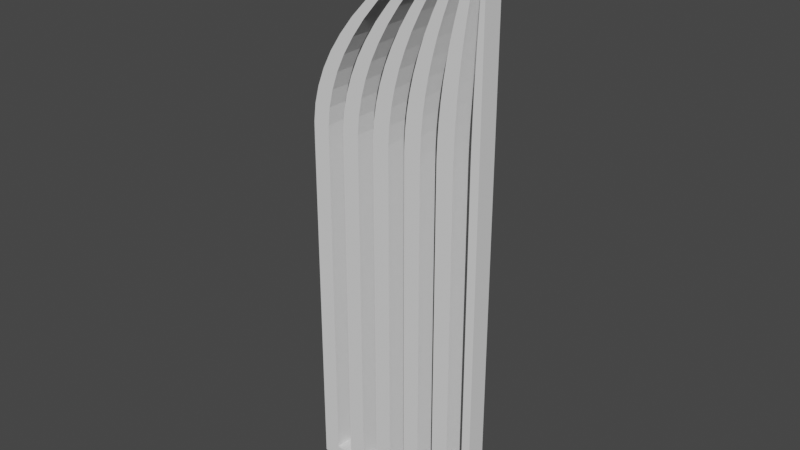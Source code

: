 # Source: gate_half.blend  (saved by Blender 3.3.6; exported with 4.5.12 LTS)
import bpy
from mathutils import Matrix  # noqa: F401  (used for matrix-valued properties, if any)

bpy.ops.wm.read_factory_settings(use_empty=True)
scene = bpy.context.scene
scene.name = 'Scene'

# ---- collections
col_collection = bpy.data.collections.new('Collection'); scene.collection.children.link(col_collection)

# ---- world
world_world = bpy.data.worlds.new('World'); scene.world = world_world
world_world.use_nodes = True; world_world.node_tree.nodes.clear()
_N = world_world.node_tree.nodes; _L = world_world.node_tree.links
n0 = _N.new('ShaderNodeOutputWorld'); n0.name = 'World Output'; n0.location = (300, 300)
n1 = _N.new('ShaderNodeBackground'); n1.name = 'Background'; n1.location = (10, 300)
n1.inputs[0].default_value = (0.05088, 0.05088, 0.05088, 1.0)
_L.new(n1.outputs[0], n0.inputs[0])
n0.is_active_output = True
world_world.color = (0.05088, 0.05088, 0.05088)
world_world.use_sun_shadow = False
world_world.sun_shadow_jitter_overblur = 0.0

# ---- meshes
me_cube_002 = bpy.data.meshes.new('Cube.002')
me_cube_002.from_pydata([(0.001568, -0.03558, -0.001528), (0.6314, -0.03558, 1.998), (0.001568, 0.03558, -0.001528), (0.6323, 0.03558, 1.998), (0.001569, -0.03558, 0.6651), (0.009516, -0.03558, 1.332), (0.009516, 0.03558, 1.332), (0.001569, 0.03558, 0.6651), (0.02497, -0.03558, 1.392), (0.04857, -0.03558, 1.453), (0.08032, -0.03558, 1.514), (0.1202, -0.03558, 1.574), (0.1683, -0.03558, 1.635), (0.2245, -0.03558, 1.695), (0.2888, -0.03558, 1.756), (0.3613, -0.03558, 1.817), (0.4419, -0.03558, 1.877), (0.5307, -0.03558, 1.938), (0.5307, 0.03558, 1.938), (0.4419, 0.03558, 1.877), (0.3613, 0.03558, 1.817), (0.2888, 0.03558, 1.756), (0.2245, 0.03558, 1.695), (0.1683, 0.03558, 1.635), (0.1202, 0.03558, 1.574), (0.08032, 0.03558, 1.514), (0.04857, 0.03558, 1.453), (0.02497, 0.03558, 1.392), (0.001569, -0.03558, 0.7257), (0.001569, -0.03558, 0.7864), (0.001569, -0.03558, 0.847), (0.001569, -0.03558, 0.9076), (0.001569, -0.03558, 0.9682), (0.001569, -0.03558, 1.029), (0.001569, -0.03558, 1.089), (0.001569, -0.03558, 1.15), (0.001569, -0.03558, 1.211), (0.00221, -0.03558, 1.271), (0.00221, 0.03558, 1.271), (0.001569, 0.03558, 1.211), (0.001569, 0.03558, 1.15), (0.001569, 0.03558, 1.089), (0.001569, 0.03558, 1.029), (0.001569, 0.03558, 0.9682), (0.001569, 0.03558, 0.9076), (0.001569, 0.03558, 0.847), (0.001569, 0.03558, 0.7864), (0.001569, 0.03558, 0.7257), (0.602, 0.03558, -0.001528), (0.5419, 0.03558, -0.001528), (0.4819, 0.03558, -0.001528), (0.4218, 0.03558, -0.001528), (0.3618, 0.03558, -0.001528), (0.3018, 0.03558, -0.001528), (0.2417, 0.03558, -0.001528), (0.1817, 0.03558, -0.001528), (0.1817, -0.03558, -0.001528), (0.2417, -0.03558, -0.001528), (0.3018, -0.03558, -0.001528), (0.3618, -0.03558, -0.001528), (0.4218, -0.03558, -0.001528), (0.4819, -0.03558, -0.001528), (0.5419, -0.03558, -0.001528), (0.602, -0.03558, -0.001528), (0.602, -0.03558, 0.6651), (0.5419, -0.03558, 0.6651), (0.4819, -0.03558, 0.6651), (0.4218, -0.03558, 0.6651), (0.3618, -0.03558, 0.6651), (0.3018, -0.03558, 0.6651), (0.2417, -0.03558, 0.6651), (0.1817, -0.03558, 0.6651), (0.1216, -0.03558, 0.6651), (0.06161, -0.03558, 0.6651), (0.6023, -0.03558, 1.332), (0.5431, -0.03558, 1.332), (0.4838, -0.03558, 1.332), (0.4245, -0.03558, 1.332), (0.3652, -0.03558, 1.332), (0.3059, -0.03558, 1.332), (0.2466, -0.03558, 1.332), (0.1874, -0.03558, 1.332), (0.1281, -0.03558, 1.332), (0.0688, -0.03558, 1.332), (0.06161, 0.03558, 0.6651), (0.1216, 0.03558, 0.6651), (0.1817, 0.03558, 0.6651), (0.2417, 0.03558, 0.6651), (0.3018, 0.03558, 0.6651), (0.3618, 0.03558, 0.6651), (0.4218, 0.03558, 0.6651), (0.4819, 0.03558, 0.6651), (0.5419, 0.03558, 0.6651), (0.602, 0.03558, 0.6651), (0.0688, 0.03558, 1.332), (0.1281, 0.03558, 1.332), (0.1874, 0.03558, 1.332), (0.2466, 0.03558, 1.332), (0.3059, 0.03558, 1.332), (0.3652, 0.03558, 1.332), (0.4245, 0.03558, 1.332), (0.4838, 0.03558, 1.332), (0.5431, 0.03558, 1.332), (0.6023, 0.03558, 1.332), (0.6031, -0.03558, 1.392), (0.5453, -0.03558, 1.392), (0.4875, -0.03558, 1.392), (0.4296, -0.03558, 1.392), (0.3718, -0.03558, 1.392), (0.314, -0.03558, 1.392), (0.2562, -0.03558, 1.392), (0.1984, -0.03558, 1.392), (0.1406, -0.03558, 1.392), (0.08278, -0.03558, 1.392), (0.6042, -0.03558, 1.453), (0.5486, -0.03558, 1.453), (0.4931, -0.03558, 1.453), (0.4375, -0.03558, 1.453), (0.3819, -0.03558, 1.453), (0.3264, -0.03558, 1.453), (0.2708, -0.03558, 1.453), (0.2153, -0.03558, 1.453), (0.1597, -0.03558, 1.453), (0.1041, -0.03558, 1.453), (0.6057, -0.03558, 1.514), (0.5532, -0.03558, 1.514), (0.5006, -0.03558, 1.514), (0.4481, -0.03558, 1.514), (0.3956, -0.03558, 1.514), (0.343, -0.03558, 1.514), (0.2905, -0.03558, 1.514), (0.2379, -0.03558, 1.514), (0.1854, -0.03558, 1.514), (0.1329, -0.03558, 1.514), (0.6076, -0.03558, 1.574), (0.5589, -0.03558, 1.574), (0.5101, -0.03558, 1.574), (0.4614, -0.03558, 1.574), (0.4127, -0.03558, 1.574), (0.3639, -0.03558, 1.574), (0.3152, -0.03558, 1.574), (0.2664, -0.03558, 1.574), (0.2177, -0.03558, 1.574), (0.169, -0.03558, 1.574), (0.6099, -0.03558, 1.635), (0.5657, -0.03558, 1.635), (0.5216, -0.03558, 1.635), (0.4774, -0.03558, 1.635), (0.4332, -0.03558, 1.635), (0.3891, -0.03558, 1.635), (0.3449, -0.03558, 1.635), (0.3008, -0.03558, 1.635), (0.2566, -0.03558, 1.635), (0.2124, -0.03558, 1.635), (0.6126, -0.03558, 1.695), (0.5738, -0.03558, 1.695), (0.5349, -0.03558, 1.695), (0.4961, -0.03558, 1.695), (0.4573, -0.03558, 1.695), (0.4185, -0.03558, 1.695), (0.3797, -0.03558, 1.695), (0.3409, -0.03558, 1.695), (0.3021, -0.03558, 1.695), (0.2633, -0.03558, 1.695), (0.6156, -0.03558, 1.756), (0.583, -0.03558, 1.756), (0.5503, -0.03558, 1.756), (0.5176, -0.03558, 1.756), (0.4849, -0.03558, 1.756), (0.4522, -0.03558, 1.756), (0.4195, -0.03558, 1.756), (0.3868, -0.03558, 1.756), (0.3542, -0.03558, 1.756), (0.3215, -0.03558, 1.756), (0.6191, -0.03558, 1.817), (0.5933, -0.03558, 1.817), (0.5675, -0.03558, 1.817), (0.5417, -0.03558, 1.817), (0.516, -0.03558, 1.817), (0.4902, -0.03558, 1.817), (0.4644, -0.03558, 1.817), (0.4386, -0.03558, 1.817), (0.4128, -0.03558, 1.817), (0.3871, -0.03558, 1.817), (0.6229, -0.03558, 1.877), (0.6048, -0.03558, 1.877), (0.5867, -0.03558, 1.877), (0.5686, -0.03558, 1.877), (0.5505, -0.03558, 1.877), (0.5324, -0.03558, 1.877), (0.5143, -0.03558, 1.877), (0.4962, -0.03558, 1.877), (0.4781, -0.03558, 1.877), (0.46, -0.03558, 1.877), (0.6272, -0.03558, 1.938), (0.6175, -0.03558, 1.938), (0.6079, -0.03558, 1.938), (0.5982, -0.03558, 1.938), (0.5886, -0.03558, 1.938), (0.5789, -0.03558, 1.938), (0.5693, -0.03558, 1.938), (0.5596, -0.03558, 1.938), (0.55, -0.03558, 1.938), (0.5403, -0.03558, 1.938), (0.08278, 0.03558, 1.392), (0.1406, 0.03558, 1.392), (0.1984, 0.03558, 1.392), (0.2562, 0.03558, 1.392), (0.314, 0.03558, 1.392), (0.3718, 0.03558, 1.392), (0.4296, 0.03558, 1.392), (0.4875, 0.03558, 1.392), (0.5453, 0.03558, 1.392), (0.6031, 0.03558, 1.392), (0.1041, 0.03558, 1.453), (0.1597, 0.03558, 1.453), (0.2153, 0.03558, 1.453), (0.2708, 0.03558, 1.453), (0.3264, 0.03558, 1.453), (0.3819, 0.03558, 1.453), (0.4375, 0.03558, 1.453), (0.4931, 0.03558, 1.453), (0.5486, 0.03558, 1.453), (0.6042, 0.03558, 1.453), (0.1329, 0.03558, 1.514), (0.1854, 0.03558, 1.514), (0.2379, 0.03558, 1.514), (0.2905, 0.03558, 1.514), (0.343, 0.03558, 1.514), (0.3956, 0.03558, 1.514), (0.4481, 0.03558, 1.514), (0.5006, 0.03558, 1.514), (0.5532, 0.03558, 1.514), (0.6057, 0.03558, 1.514), (0.169, 0.03558, 1.574), (0.2177, 0.03558, 1.574), (0.2664, 0.03558, 1.574), (0.3152, 0.03558, 1.574), (0.3639, 0.03558, 1.574), (0.4127, 0.03558, 1.574), (0.4614, 0.03558, 1.574), (0.5101, 0.03558, 1.574), (0.5589, 0.03558, 1.574), (0.6076, 0.03558, 1.574), (0.2124, 0.03558, 1.635), (0.2566, 0.03558, 1.635), (0.3008, 0.03558, 1.635), (0.3449, 0.03558, 1.635), (0.3891, 0.03558, 1.635), (0.4332, 0.03558, 1.635), (0.4774, 0.03558, 1.635), (0.5216, 0.03558, 1.635), (0.5657, 0.03558, 1.635), (0.6099, 0.03558, 1.635), (0.2633, 0.03558, 1.695), (0.3021, 0.03558, 1.695), (0.3409, 0.03558, 1.695), (0.3797, 0.03558, 1.695), (0.4185, 0.03558, 1.695), (0.4573, 0.03558, 1.695), (0.4961, 0.03558, 1.695), (0.5349, 0.03558, 1.695), (0.5738, 0.03558, 1.695), (0.6126, 0.03558, 1.695), (0.3215, 0.03558, 1.756), (0.3542, 0.03558, 1.756), (0.3868, 0.03558, 1.756), (0.4195, 0.03558, 1.756), (0.4522, 0.03558, 1.756), (0.4849, 0.03558, 1.756), (0.5176, 0.03558, 1.756), (0.5503, 0.03558, 1.756), (0.583, 0.03558, 1.756), (0.6156, 0.03558, 1.756), (0.3871, 0.03558, 1.817), (0.4128, 0.03558, 1.817), (0.4386, 0.03558, 1.817), (0.4644, 0.03558, 1.817), (0.4902, 0.03558, 1.817), (0.516, 0.03558, 1.817), (0.5417, 0.03558, 1.817), (0.5675, 0.03558, 1.817), (0.5933, 0.03558, 1.817), (0.6191, 0.03558, 1.817), (0.46, 0.03558, 1.877), (0.4781, 0.03558, 1.877), (0.4962, 0.03558, 1.877), (0.5143, 0.03558, 1.877), (0.5324, 0.03558, 1.877), (0.5505, 0.03558, 1.877), (0.5686, 0.03558, 1.877), (0.5867, 0.03558, 1.877), (0.6048, 0.03558, 1.877), (0.6229, 0.03558, 1.877), (0.5403, 0.03558, 1.938), (0.55, 0.03558, 1.938), (0.5596, 0.03558, 1.938), (0.5693, 0.03558, 1.938), (0.5789, 0.03558, 1.938), (0.5886, 0.03558, 1.938), (0.5982, 0.03558, 1.938), (0.6079, 0.03558, 1.938), (0.6175, 0.03558, 1.938), (0.6272, 0.03558, 1.938), (0.06161, 0.03558, 0.7257), (0.1216, 0.03558, 0.7257), (0.1817, 0.03558, 0.7257), (0.2417, 0.03558, 0.7257), (0.3018, 0.03558, 0.7257), (0.3618, 0.03558, 0.7257), (0.4218, 0.03558, 0.7257), (0.4819, 0.03558, 0.7257), (0.5419, 0.03558, 0.7257), (0.602, 0.03558, 0.7257), (0.06161, 0.03558, 0.7864), (0.1216, 0.03558, 0.7864), (0.1817, 0.03558, 0.7864), (0.2417, 0.03558, 0.7864), (0.3018, 0.03558, 0.7864), (0.3618, 0.03558, 0.7864), (0.4218, 0.03558, 0.7864), (0.4819, 0.03558, 0.7864), (0.5419, 0.03558, 0.7864), (0.602, 0.03558, 0.7864), (0.06161, 0.03558, 0.847), (0.1216, 0.03558, 0.847), (0.1817, 0.03558, 0.847), (0.2417, 0.03558, 0.847), (0.3018, 0.03558, 0.847), (0.3618, 0.03558, 0.847), (0.4218, 0.03558, 0.847), (0.4819, 0.03558, 0.847), (0.5419, 0.03558, 0.847), (0.602, 0.03558, 0.847), (0.06161, 0.03558, 0.9076), (0.1216, 0.03558, 0.9076), (0.1817, 0.03558, 0.9076), (0.2417, 0.03558, 0.9076), (0.3018, 0.03558, 0.9076), (0.3618, 0.03558, 0.9076), (0.4218, 0.03558, 0.9076), (0.4819, 0.03558, 0.9076), (0.5419, 0.03558, 0.9076), (0.602, 0.03558, 0.9076), (0.06161, 0.03558, 0.9682), (0.1216, 0.03558, 0.9682), (0.1817, 0.03558, 0.9682), (0.2417, 0.03558, 0.9682), (0.3018, 0.03558, 0.9682), (0.3618, 0.03558, 0.9682), (0.4218, 0.03558, 0.9682), (0.4819, 0.03558, 0.9682), (0.5419, 0.03558, 0.9682), (0.602, 0.03558, 0.9682), (0.06161, 0.03558, 1.029), (0.1216, 0.03558, 1.029), (0.1817, 0.03558, 1.029), (0.2417, 0.03558, 1.029), (0.3018, 0.03558, 1.029), (0.3618, 0.03558, 1.029), (0.4218, 0.03558, 1.029), (0.4819, 0.03558, 1.029), (0.5419, 0.03558, 1.029), (0.602, 0.03558, 1.029), (0.06161, 0.03558, 1.089), (0.1216, 0.03558, 1.089), (0.1817, 0.03558, 1.089), (0.2417, 0.03558, 1.089), (0.3018, 0.03558, 1.089), (0.3618, 0.03558, 1.089), (0.4218, 0.03558, 1.089), (0.4819, 0.03558, 1.089), (0.5419, 0.03558, 1.089), (0.602, 0.03558, 1.089), (0.06161, 0.03558, 1.15), (0.1216, 0.03558, 1.15), (0.1817, 0.03558, 1.15), (0.2417, 0.03558, 1.15), (0.3018, 0.03558, 1.15), (0.3618, 0.03558, 1.15), (0.4218, 0.03558, 1.15), (0.4819, 0.03558, 1.15), (0.5419, 0.03558, 1.15), (0.602, 0.03558, 1.15), (0.06161, 0.03558, 1.211), (0.1216, 0.03558, 1.211), (0.1817, 0.03558, 1.211), (0.2417, 0.03558, 1.211), (0.3018, 0.03558, 1.211), (0.3618, 0.03558, 1.211), (0.4218, 0.03558, 1.211), (0.4819, 0.03558, 1.211), (0.5419, 0.03558, 1.211), (0.602, 0.03558, 1.211), (0.06219, 0.03558, 1.271), (0.1222, 0.03558, 1.271), (0.1821, 0.03558, 1.271), (0.2421, 0.03558, 1.271), (0.3021, 0.03558, 1.271), (0.3621, 0.03558, 1.271), (0.4221, 0.03558, 1.271), (0.482, 0.03558, 1.271), (0.542, 0.03558, 1.271), (0.602, 0.03558, 1.271), (0.602, -0.03558, 0.7257), (0.5419, -0.03558, 0.7257), (0.4819, -0.03558, 0.7257), (0.4218, -0.03558, 0.7257), (0.3618, -0.03558, 0.7257), (0.3018, -0.03558, 0.7257), (0.2417, -0.03558, 0.7257), (0.1817, -0.03558, 0.7257), (0.1216, -0.03558, 0.7257), (0.06161, -0.03558, 0.7257), (0.602, -0.03558, 0.7864), (0.5419, -0.03558, 0.7864), (0.4819, -0.03558, 0.7864), (0.4218, -0.03558, 0.7864), (0.3618, -0.03558, 0.7864), (0.3018, -0.03558, 0.7864), (0.2417, -0.03558, 0.7864), (0.1817, -0.03558, 0.7864), (0.1216, -0.03558, 0.7864), (0.06161, -0.03558, 0.7864), (0.602, -0.03558, 0.847), (0.5419, -0.03558, 0.847), (0.4819, -0.03558, 0.847), (0.4218, -0.03558, 0.847), (0.3618, -0.03558, 0.847), (0.3018, -0.03558, 0.847), (0.2417, -0.03558, 0.847), (0.1817, -0.03558, 0.847), (0.1216, -0.03558, 0.847), (0.06161, -0.03558, 0.847), (0.602, -0.03558, 0.9076), (0.5419, -0.03558, 0.9076), (0.4819, -0.03558, 0.9076), (0.4218, -0.03558, 0.9076), (0.3618, -0.03558, 0.9076), (0.3018, -0.03558, 0.9076), (0.2417, -0.03558, 0.9076), (0.1817, -0.03558, 0.9076), (0.1216, -0.03558, 0.9076), (0.06161, -0.03558, 0.9076), (0.602, -0.03558, 0.9682), (0.5419, -0.03558, 0.9682), (0.4819, -0.03558, 0.9682), (0.4218, -0.03558, 0.9682), (0.3618, -0.03558, 0.9682), (0.3018, -0.03558, 0.9682), (0.2417, -0.03558, 0.9682), (0.1817, -0.03558, 0.9682), (0.1216, -0.03558, 0.9682), (0.06161, -0.03558, 0.9682), (0.602, -0.03558, 1.029), (0.5419, -0.03558, 1.029), (0.4819, -0.03558, 1.029), (0.4218, -0.03558, 1.029), (0.3618, -0.03558, 1.029), (0.3018, -0.03558, 1.029), (0.2417, -0.03558, 1.029), (0.1817, -0.03558, 1.029), (0.1216, -0.03558, 1.029), (0.06161, -0.03558, 1.029), (0.602, -0.03558, 1.089), (0.5419, -0.03558, 1.089), (0.4819, -0.03558, 1.089), (0.4218, -0.03558, 1.089), (0.3618, -0.03558, 1.089), (0.3018, -0.03558, 1.089), (0.2417, -0.03558, 1.089), (0.1817, -0.03558, 1.089), (0.1216, -0.03558, 1.089), (0.06161, -0.03558, 1.089), (0.602, -0.03558, 1.15), (0.5419, -0.03558, 1.15), (0.4819, -0.03558, 1.15), (0.4218, -0.03558, 1.15), (0.3618, -0.03558, 1.15), (0.3018, -0.03558, 1.15), (0.2417, -0.03558, 1.15), (0.1817, -0.03558, 1.15), (0.1216, -0.03558, 1.15), (0.06161, -0.03558, 1.15), (0.602, -0.03558, 1.211), (0.5419, -0.03558, 1.211), (0.4819, -0.03558, 1.211), (0.4218, -0.03558, 1.211), (0.3618, -0.03558, 1.211), (0.3018, -0.03558, 1.211), (0.2417, -0.03558, 1.211), (0.1817, -0.03558, 1.211), (0.1216, -0.03558, 1.211), (0.06161, -0.03558, 1.211), (0.602, -0.03558, 1.271), (0.542, -0.03558, 1.271), (0.482, -0.03558, 1.271), (0.4221, -0.03558, 1.271), (0.3621, -0.03558, 1.271), (0.3021, -0.03558, 1.271), (0.2421, -0.03558, 1.271), (0.1821, -0.03558, 1.271), (0.1222, -0.03558, 1.271), (0.06219, -0.03558, 1.271), (0.2417, 0.03558, 0.03935), (0.3018, 0.03558, 0.03935), (0.3618, 0.03558, 0.03935), (0.4218, 0.03558, 0.03935), (0.4819, 0.03558, 0.03935), (0.5419, 0.03558, 0.03935), (0.602, 0.03558, 0.03935), (0.602, -0.03558, 0.03935), (0.5419, -0.03558, 0.03935), (0.4819, -0.03558, 0.03935), (0.4218, -0.03558, 0.03935), (0.3618, -0.03558, 0.03935), (0.3018, -0.03558, 0.03935), (0.2417, -0.03558, 0.03935), (0.1817, -0.03558, 0.03935), (0.06161, -0.03558, 0.03935), (0.632, 0.03558, -0.001528), (0.632, -0.03558, -0.001528), (0.632, -0.03558, 0.6651), (0.632, -0.03558, 1.332), (0.632, 0.03558, 0.6651), (0.632, 0.03558, 1.332), (0.632, -0.03558, 1.392), (0.632, -0.03558, 1.453), (0.632, -0.03558, 1.514), (0.632, -0.03558, 1.574), (0.632, -0.03558, 1.635), (0.632, -0.03558, 1.695), (0.632, -0.03558, 1.756), (0.632, -0.03558, 1.817), (0.632, -0.03558, 1.877), (0.632, -0.03558, 1.938), (0.632, 0.03558, 1.392), (0.632, 0.03558, 1.453), (0.632, 0.03558, 1.514), (0.632, 0.03558, 1.574), (0.632, 0.03558, 1.635), (0.632, 0.03558, 1.695), (0.632, 0.03558, 1.756), (0.632, 0.03558, 1.817), (0.632, 0.03558, 1.877), (0.632, 0.03558, 1.938), (0.632, 0.03558, 0.7257), (0.632, 0.03558, 0.7864), (0.632, 0.03558, 0.847), (0.632, 0.03558, 0.9076), (0.632, 0.03558, 0.9682), (0.632, 0.03558, 1.029), (0.632, 0.03558, 1.089), (0.632, 0.03558, 1.15), (0.632, 0.03558, 1.211), (0.632, 0.03558, 1.271), (0.632, -0.03558, 0.7257), (0.632, -0.03558, 0.7864), (0.632, -0.03558, 0.847), (0.632, -0.03558, 0.9076), (0.632, -0.03558, 0.9682), (0.632, -0.03558, 1.029), (0.632, -0.03558, 1.089), (0.632, -0.03558, 1.15), (0.632, -0.03558, 1.211), (0.632, -0.03558, 1.271), (0.632, -0.03558, 0.03935), (0.632, 0.03558, 0.03935), (0.1817, 0.03558, 0.03935), (0.1216, -0.03558, 0.03935), (0.001568, -0.03558, 0.03935), (0.001568, 0.03558, 0.03935), (0.06161, 0.03558, 0.03935), (0.06161, 0.03558, -0.001528), (0.06161, -0.03558, -0.001528), (0.1216, 0.03558, -0.001528), (0.1216, 0.03558, 0.03935), (0.1216, -0.03558, -0.001528)], [], [(17, 1, 3, 18), (203, 1, 17), (519, 73, 4, 570), (503, 83, 5, 37), (570, 4, 7, 571), (37, 5, 6, 38), (83, 113, 8, 5), (113, 123, 9, 8), (123, 133, 10, 9), (133, 143, 11, 10), (143, 153, 12, 11), (153, 163, 13, 12), (163, 173, 14, 13), (173, 183, 15, 14), (183, 193, 16, 15), (193, 203, 17, 16), (5, 8, 27, 6), (8, 9, 26, 27), (9, 10, 25, 26), (10, 11, 24, 25), (11, 12, 23, 24), (12, 13, 22, 23), (13, 14, 21, 22), (14, 15, 20, 21), (15, 16, 19, 20), (16, 17, 18, 19), (4, 28, 47, 7), (28, 29, 46, 47), (29, 30, 45, 46), (30, 31, 44, 45), (31, 32, 43, 44), (32, 33, 42, 43), (33, 34, 41, 42), (34, 35, 40, 41), (35, 36, 39, 40), (36, 37, 38, 39), (73, 413, 28, 4), (413, 423, 29, 28), (423, 433, 30, 29), (433, 443, 31, 30), (443, 453, 32, 31), (453, 463, 33, 32), (463, 473, 34, 33), (473, 483, 35, 34), (483, 493, 36, 35), (493, 503, 37, 36), (564, 565, 494, 484), (485, 495, 496, 486), (487, 497, 498, 488), (489, 499, 500, 490), (491, 501, 502, 492), (563, 564, 484, 474), (475, 485, 486, 476), (477, 487, 488, 478), (479, 489, 490, 480), (481, 491, 492, 482), (562, 563, 474, 464), (465, 475, 476, 466), (467, 477, 478, 468), (469, 479, 480, 470), (471, 481, 482, 472), (561, 562, 464, 454), (455, 465, 466, 456), (457, 467, 468, 458), (459, 469, 470, 460), (461, 471, 472, 462), (560, 561, 454, 444), (445, 455, 456, 446), (447, 457, 458, 448), (449, 459, 460, 450), (451, 461, 462, 452), (559, 560, 444, 434), (435, 445, 446, 436), (437, 447, 448, 438), (439, 449, 450, 440), (441, 451, 452, 442), (558, 559, 434, 424), (425, 435, 436, 426), (427, 437, 438, 428), (429, 439, 440, 430), (431, 441, 442, 432), (557, 558, 424, 414), (415, 425, 426, 416), (417, 427, 428, 418), (419, 429, 430, 420), (421, 431, 432, 422), (556, 557, 414, 404), (405, 415, 416, 406), (407, 417, 418, 408), (409, 419, 420, 410), (411, 421, 422, 412), (522, 556, 404, 64), (65, 405, 406, 66), (67, 407, 408, 68), (69, 409, 410, 70), (71, 411, 412, 72), (39, 38, 394, 384), (385, 395, 396, 386), (387, 397, 398, 388), (389, 399, 400, 390), (391, 401, 402, 392), (40, 39, 384, 374), (375, 385, 386, 376), (377, 387, 388, 378), (379, 389, 390, 380), (381, 391, 392, 382), (41, 40, 374, 364), (365, 375, 376, 366), (367, 377, 378, 368), (369, 379, 380, 370), (371, 381, 382, 372), (42, 41, 364, 354), (355, 365, 366, 356), (357, 367, 368, 358), (359, 369, 370, 360), (361, 371, 372, 362), (43, 42, 354, 344), (345, 355, 356, 346), (347, 357, 358, 348), (349, 359, 360, 350), (351, 361, 362, 352), (44, 43, 344, 334), (335, 345, 346, 336), (337, 347, 348, 338), (339, 349, 350, 340), (341, 351, 352, 342), (45, 44, 334, 324), (325, 335, 336, 326), (327, 337, 338, 328), (329, 339, 340, 330), (331, 341, 342, 332), (46, 45, 324, 314), (315, 325, 326, 316), (317, 327, 328, 318), (319, 329, 330, 320), (321, 331, 332, 322), (47, 46, 314, 304), (305, 315, 316, 306), (307, 317, 318, 308), (309, 319, 320, 310), (311, 321, 322, 312), (7, 47, 304, 84), (85, 305, 306, 86), (87, 307, 308, 88), (89, 309, 310, 90), (91, 311, 312, 92), (19, 18, 294, 284), (285, 295, 296, 286), (287, 297, 298, 288), (289, 299, 300, 290), (291, 301, 302, 292), (196, 301, 291, 186), (20, 19, 284, 274), (275, 285, 286, 276), (277, 287, 288, 278), (279, 289, 290, 280), (281, 291, 292, 282), (196, 1, 3, 301), (21, 20, 274, 264), (265, 275, 276, 266), (267, 277, 278, 268), (269, 279, 280, 270), (271, 281, 282, 272), (22, 21, 264, 254), (255, 265, 266, 256), (257, 267, 268, 258), (259, 269, 270, 260), (261, 271, 272, 262), (23, 22, 254, 244), (245, 255, 256, 246), (247, 257, 258, 248), (249, 259, 260, 250), (251, 261, 262, 252), (24, 23, 244, 234), (235, 245, 246, 236), (237, 247, 248, 238), (239, 249, 250, 240), (241, 251, 252, 242), (25, 24, 234, 224), (225, 235, 236, 226), (227, 237, 238, 228), (229, 239, 240, 230), (231, 241, 242, 232), (26, 25, 224, 214), (215, 225, 226, 216), (217, 227, 228, 218), (219, 229, 230, 220), (221, 231, 232, 222), (27, 26, 214, 204), (205, 215, 216, 206), (207, 217, 218, 208), (209, 219, 220, 210), (54, 55, 568, 504), (211, 221, 222, 212), (6, 27, 204, 94), (95, 205, 206, 96), (97, 207, 208, 98), (99, 209, 210, 100), (52, 53, 505, 506), (101, 211, 212, 102), (534, 535, 194, 184), (185, 195, 196, 186), (50, 51, 507, 508), (187, 197, 198, 188), (189, 199, 200, 190), (191, 201, 202, 192), (533, 534, 184, 174), (175, 185, 186, 176), (48, 49, 509, 510), (177, 187, 188, 178), (179, 189, 190, 180), (181, 191, 192, 182), (532, 533, 174, 164), (165, 175, 176, 166), (167, 177, 178, 168), (169, 179, 180, 170), (171, 181, 182, 172), (531, 532, 164, 154), (155, 165, 166, 156), (157, 167, 168, 158), (159, 169, 170, 160), (161, 171, 172, 162), (530, 531, 154, 144), (145, 155, 156, 146), (147, 157, 158, 148), (149, 159, 160, 150), (151, 161, 162, 152), (529, 530, 144, 134), (135, 145, 146, 136), (137, 147, 148, 138), (139, 149, 150, 140), (141, 151, 152, 142), (528, 529, 134, 124), (125, 135, 136, 126), (127, 137, 138, 128), (129, 139, 140, 130), (131, 141, 142, 132), (527, 528, 124, 114), (115, 125, 126, 116), (117, 127, 128, 118), (119, 129, 130, 120), (121, 131, 132, 122), (526, 527, 114, 104), (105, 115, 116, 106), (107, 117, 118, 108), (109, 119, 120, 110), (111, 121, 122, 112), (523, 526, 104, 74), (75, 105, 106, 76), (77, 107, 108, 78), (79, 109, 110, 80), (81, 111, 112, 82), (38, 6, 94, 394), (395, 95, 96, 396), (397, 97, 98, 398), (399, 99, 100, 400), (401, 101, 102, 402), (571, 7, 84, 572), (576, 85, 86, 568), (504, 87, 88, 505), (506, 89, 90, 507), (508, 91, 92, 509), (565, 523, 74, 494), (495, 75, 76, 496), (62, 63, 511, 512), (497, 77, 78, 498), (499, 79, 80, 500), (501, 81, 82, 502), (566, 522, 64, 511), (512, 65, 66, 513), (60, 61, 513, 514), (514, 67, 68, 515), (516, 69, 70, 517), (518, 71, 72, 569), (2, 573, 574, 0), (575, 55, 56, 577), (54, 53, 58, 57), (52, 51, 60, 59), (58, 59, 515, 516), (50, 49, 62, 61), (1, 195, 302, 3), (195, 1, 196), (197, 1, 198), (199, 1, 200), (201, 1, 202), (18, 3, 294), (295, 3, 296), (297, 3, 298), (299, 3, 300), (301, 3, 302), (303, 3, 545), (56, 518, 569, 577), (58, 516, 517, 57), (60, 514, 515, 59), (56, 57, 517, 518), (62, 512, 513, 61), (521, 566, 511, 63), (50, 508, 509, 49), (52, 506, 507, 51), (54, 504, 505, 53), (575, 576, 568, 55), (2, 571, 572, 573), (0, 570, 571, 2), (574, 519, 570, 0), (55, 54, 57, 56), (53, 52, 59, 58), (51, 50, 61, 60), (49, 48, 63, 62), (568, 518, 517, 504), (505, 516, 515, 506), (507, 514, 513, 508), (509, 512, 511, 510), (572, 84, 73, 519), (576, 569, 72, 85), (568, 86, 71, 518), (504, 517, 70, 87), (505, 88, 69, 516), (506, 515, 68, 89), (507, 90, 67, 514), (508, 513, 66, 91), (509, 92, 65, 512), (510, 511, 64, 93), (73, 84, 304, 413), (413, 304, 314, 423), (433, 324, 334, 443), (453, 344, 354, 463), (473, 364, 374, 483), (493, 384, 394, 503), (94, 204, 113, 83), (423, 314, 324, 433), (443, 334, 344, 453), (463, 354, 364, 473), (483, 374, 384, 493), (394, 94, 83, 503), (214, 224, 133, 123), (224, 234, 143, 133), (234, 244, 153, 143), (244, 254, 163, 153), (254, 264, 173, 163), (264, 274, 183, 173), (274, 284, 193, 183), (284, 294, 203, 193), (1, 203, 294, 3), (204, 214, 123, 113), (72, 412, 305, 85), (412, 422, 315, 305), (422, 432, 325, 315), (432, 442, 335, 325), (442, 452, 345, 335), (452, 462, 355, 345), (462, 472, 365, 355), (472, 482, 375, 365), (482, 492, 385, 375), (492, 502, 395, 385), (395, 502, 82, 95), (95, 82, 112, 205), (205, 112, 122, 215), (215, 122, 132, 225), (225, 132, 142, 235), (235, 142, 152, 245), (245, 152, 162, 255), (255, 162, 172, 265), (265, 172, 182, 275), (275, 182, 192, 285), (285, 192, 202, 295), (202, 1, 3, 295), (71, 86, 306, 411), (411, 306, 316, 421), (421, 316, 326, 431), (431, 326, 336, 441), (441, 336, 346, 451), (451, 346, 356, 461), (461, 356, 366, 471), (471, 366, 376, 481), (481, 376, 386, 491), (491, 386, 396, 501), (396, 96, 81, 501), (96, 206, 111, 81), (206, 216, 121, 111), (216, 226, 131, 121), (226, 236, 141, 131), (236, 246, 151, 141), (246, 256, 161, 151), (256, 266, 171, 161), (266, 276, 181, 171), (276, 286, 191, 181), (286, 296, 201, 191), (1, 201, 296, 3), (64, 404, 313, 93), (65, 92, 312, 405), (66, 406, 311, 91), (67, 90, 310, 407), (68, 408, 309, 89), (69, 88, 308, 409), (70, 410, 307, 87), (410, 420, 317, 307), (409, 308, 318, 419), (408, 418, 319, 309), (407, 310, 320, 417), (406, 416, 321, 311), (405, 312, 322, 415), (404, 414, 323, 313), (414, 424, 333, 323), (415, 322, 332, 425), (416, 426, 331, 321), (417, 320, 330, 427), (418, 428, 329, 319), (419, 318, 328, 429), (420, 430, 327, 317), (430, 440, 337, 327), (429, 328, 338, 439), (428, 438, 339, 329), (427, 330, 340, 437), (426, 436, 341, 331), (425, 332, 342, 435), (424, 434, 343, 333), (434, 444, 353, 343), (435, 342, 352, 445), (436, 446, 351, 341), (437, 340, 350, 447), (438, 448, 349, 339), (439, 338, 348, 449), (440, 450, 347, 337), (450, 460, 357, 347), (449, 348, 358, 459), (448, 458, 359, 349), (447, 350, 360, 457), (446, 456, 361, 351), (445, 352, 362, 455), (444, 454, 363, 353), (454, 464, 373, 363), (455, 362, 372, 465), (456, 466, 371, 361), (457, 360, 370, 467), (458, 468, 369, 359), (459, 358, 368, 469), (460, 470, 367, 357), (470, 480, 377, 367), (469, 368, 378, 479), (468, 478, 379, 369), (467, 370, 380, 477), (466, 476, 381, 371), (465, 372, 382, 475), (464, 474, 383, 373), (474, 484, 393, 383), (475, 382, 392, 485), (476, 486, 391, 381), (477, 380, 390, 487), (478, 488, 389, 379), (479, 378, 388, 489), (480, 490, 387, 377), (490, 500, 397, 387), (489, 388, 398, 499), (488, 498, 399, 389), (487, 390, 400, 497), (486, 496, 401, 391), (485, 392, 402, 495), (484, 494, 403, 393), (403, 494, 74, 103), (402, 102, 75, 495), (401, 496, 76, 101), (400, 100, 77, 497), (399, 498, 78, 99), (398, 98, 79, 499), (397, 500, 80, 97), (97, 80, 110, 207), (98, 208, 109, 79), (99, 78, 108, 209), (100, 210, 107, 77), (101, 76, 106, 211), (102, 212, 105, 75), (103, 74, 104, 213), (213, 104, 114, 223), (212, 222, 115, 105), (211, 106, 116, 221), (210, 220, 117, 107), (209, 108, 118, 219), (208, 218, 119, 109), (207, 110, 120, 217), (217, 120, 130, 227), (218, 228, 129, 119), (219, 118, 128, 229), (220, 230, 127, 117), (221, 116, 126, 231), (222, 232, 125, 115), (223, 114, 124, 233), (233, 124, 134, 243), (232, 242, 135, 125), (242, 252, 145, 135), (252, 262, 155, 145), (262, 272, 165, 155), (263, 154, 164, 273), (253, 144, 154, 263), (243, 134, 144, 253), (231, 126, 136, 241), (241, 136, 146, 251), (251, 146, 156, 261), (261, 156, 166, 271), (271, 166, 176, 281), (273, 164, 174, 283), (272, 282, 175, 165), (230, 240, 137, 127), (240, 250, 147, 137), (250, 260, 157, 147), (260, 270, 167, 157), (270, 280, 177, 167), (280, 290, 187, 177), (290, 300, 197, 187), (1, 197, 300, 3), (229, 128, 138, 239), (227, 130, 140, 237), (237, 140, 150, 247), (247, 150, 160, 257), (257, 160, 170, 267), (267, 170, 180, 277), (277, 180, 190, 287), (287, 190, 200, 297), (200, 1, 3, 297), (1, 199, 298, 3), (288, 298, 199, 189), (278, 288, 189, 179), (268, 278, 179, 169), (258, 268, 169, 159), (248, 258, 159, 149), (238, 248, 149, 139), (228, 238, 139, 129), (239, 138, 148, 249), (249, 148, 158, 259), (259, 158, 168, 269), (269, 168, 178, 279), (279, 178, 188, 289), (289, 188, 198, 299), (198, 1, 3, 299), (48, 510, 567, 520), (48, 520, 521, 63), (510, 93, 524, 567), (403, 103, 525, 555), (103, 213, 536, 525), (213, 223, 537, 536), (223, 233, 538, 537), (233, 243, 539, 538), (243, 253, 540, 539), (253, 263, 541, 540), (263, 273, 542, 541), (273, 283, 543, 542), (283, 293, 544, 543), (293, 303, 545, 544), (93, 313, 546, 524), (313, 323, 547, 546), (323, 333, 548, 547), (333, 343, 549, 548), (343, 353, 550, 549), (353, 363, 551, 550), (363, 373, 552, 551), (373, 383, 553, 552), (383, 393, 554, 553), (393, 403, 555, 554), (535, 1, 194), (281, 176, 186, 291), (282, 292, 185, 175), (292, 302, 195, 185), (283, 174, 184, 293), (293, 184, 194, 303), (194, 1, 3, 303), (577, 569, 519, 574), (575, 573, 572, 576), (572, 519, 569, 576), (573, 575, 577, 574), (520, 567, 566, 521), (566, 567, 524, 522), (524, 546, 556, 522), (546, 547, 557, 556), (547, 548, 558, 557), (548, 549, 559, 558), (549, 550, 560, 559), (550, 551, 561, 560), (551, 552, 562, 561), (552, 553, 563, 562), (553, 554, 564, 563), (554, 555, 565, 564), (565, 555, 525, 523), (523, 525, 536, 526), (526, 536, 537, 527), (527, 537, 538, 528), (528, 538, 539, 529), (529, 539, 540, 530), (530, 540, 541, 531), (531, 541, 542, 532), (532, 542, 543, 533), (533, 543, 544, 534), (534, 544, 545, 535), (1, 535, 545, 3)])
_uv = me_cube_002.uv_layers.new(name='UVMap')
_uv.uv.foreach_set('vector', [0.6174, 0.0, 0.625, 0.0, 0.625, 0.25, 0.6174, 0.25, 0.6174, 0.9881, 0.625, 1.0, 0.6174, 1.0, 0.3801, 0.9881, 0.4583, 0.9881, 0.4583, 1.0, 0.3801, 1.0, 0.5341, 0.9881, 0.5417, 0.9881, 0.5417, 1.0, 0.5341, 1.0, 0.3801, 0.0, 0.4583, 0.0, 0.4583, 0.25, 0.3801, 0.25, 0.5341, 0.0, 0.5417, 0.0, 0.5417, 0.25, 0.5341, 0.25, 0.5417, 0.9881, 0.5492, 0.9881, 0.5492, 1.0, 0.5417, 1.0, 0.5492, 0.9881, 0.5568, 0.9881, 0.5568, 1.0, 0.5492, 1.0, 0.5568, 0.9881, 0.5644, 0.9881, 0.5644, 1.0, 0.5568, 1.0, 0.5644, 0.9881, 0.572, 0.9881, 0.572, 1.0, 0.5644, 1.0, 0.572, 0.9881, 0.5795, 0.9881, 0.5795, 1.0, 0.572, 1.0, 0.5795, 0.9881, 0.5871, 0.9881, 0.5871, 1.0, 0.5795, 1.0, 0.5871, 0.9881, 0.5947, 0.9881, 0.5947, 1.0, 0.5871, 1.0, 0.5947, 0.9881, 0.6023, 0.9881, 0.6023, 1.0, 0.5947, 1.0, 0.6023, 0.9881, 0.6098, 0.9881, 0.6098, 1.0, 0.6023, 1.0, 0.6098, 0.9881, 0.6174, 0.9881, 0.6174, 1.0, 0.6098, 1.0, 0.5417, 0.0, 0.5492, 0.0, 0.5492, 0.25, 0.5417, 0.25, 0.5492, 0.0, 0.5568, 0.0, 0.5568, 0.25, 0.5492, 0.25, 0.5568, 0.0, 0.5644, 0.0, 0.5644, 0.25, 0.5568, 0.25, 0.5644, 0.0, 0.572, 0.0, 0.572, 0.25, 0.5644, 0.25, 0.572, 0.0, 0.5795, 0.0, 0.5795, 0.25, 0.572, 0.25, 0.5795, 0.0, 0.5871, 0.0, 0.5871, 0.25, 0.5795, 0.25, 0.5871, 0.0, 0.5947, 0.0, 0.5947, 0.25, 0.5871, 0.25, 0.5947, 0.0, 0.6023, 0.0, 0.6023, 0.25, 0.5947, 0.25, 0.6023, 0.0, 0.6098, 0.0, 0.6098, 0.25, 0.6023, 0.25, 0.6098, 0.0, 0.6174, 0.0, 0.6174, 0.25, 0.6098, 0.25, 0.4583, 0.0, 0.4659, 0.0, 0.4659, 0.25, 0.4583, 0.25, 0.4659, 0.0, 0.4735, 0.0, 0.4735, 0.25, 0.4659, 0.25, 0.4735, 0.0, 0.4811, 0.0, 0.4811, 0.25, 0.4735, 0.25, 0.4811, 0.0, 0.4886, 0.0, 0.4886, 0.25, 0.4811, 0.25, 0.4886, 0.0, 0.4962, 0.0, 0.4962, 0.25, 0.4886, 0.25, 0.4962, 0.0, 0.5038, 0.0, 0.5038, 0.25, 0.4962, 0.25, 0.5038, 0.0, 0.5114, 0.0, 0.5114, 0.25, 0.5038, 0.25, 0.5114, 0.0, 0.5189, 0.0, 0.5189, 0.25, 0.5114, 0.25, 0.5189, 0.0, 0.5265, 0.0, 0.5265, 0.25, 0.5189, 0.25, 0.5265, 0.0, 0.5341, 0.0, 0.5341, 0.25, 0.5265, 0.25, 0.4583, 0.9881, 0.4659, 0.9881, 0.4659, 1.0, 0.4583, 1.0, 0.4659, 0.9881, 0.4735, 0.9881, 0.4735, 1.0, 0.4659, 1.0, 0.4735, 0.9881, 0.4811, 0.9881, 0.4811, 1.0, 0.4735, 1.0, 0.4811, 0.9881, 0.4886, 0.9881, 0.4886, 1.0, 0.4811, 1.0, 0.4886, 0.9881, 0.4962, 0.9881, 0.4962, 1.0, 0.4886, 1.0, 0.4962, 0.9881, 0.5038, 0.9881, 0.5038, 1.0, 0.4962, 1.0, 0.5038, 0.9881, 0.5114, 0.9881, 0.5114, 1.0, 0.5038, 1.0, 0.5114, 0.9881, 0.5189, 0.9881, 0.5189, 1.0, 0.5114, 1.0, 0.5189, 0.9881, 0.5265, 0.9881, 0.5265, 1.0, 0.5189, 1.0, 0.5265, 0.9881, 0.5341, 0.9881, 0.5341, 1.0, 0.5265, 1.0, 0.5265, 0.875, 0.5341, 0.875, 0.5341, 0.881, 0.5265, 0.881, 0.5265, 0.8929, 0.5341, 0.8929, 0.5341, 0.9048, 0.5265, 0.9048, 0.5265, 0.9167, 0.5341, 0.9167, 0.5341, 0.9286, 0.5265, 0.9286, 0.5265, 0.9405, 0.5341, 0.9405, 0.5341, 0.9524, 0.5265, 0.9524, 0.5265, 0.9643, 0.5341, 0.9643, 0.5341, 0.9762, 0.5265, 0.9762, 0.5189, 0.875, 0.5265, 0.875, 0.5265, 0.881, 0.5189, 0.881, 0.5189, 0.8929, 0.5265, 0.8929, 0.5265, 0.9048, 0.5189, 0.9048, 0.5189, 0.9167, 0.5265, 0.9167, 0.5265, 0.9286, 0.5189, 0.9286, 0.5189, 0.9405, 0.5265, 0.9405, 0.5265, 0.9524, 0.5189, 0.9524, 0.5189, 0.9643, 0.5265, 0.9643, 0.5265, 0.9762, 0.5189, 0.9762, 0.5114, 0.875, 0.5189, 0.875, 0.5189, 0.881, 0.5114, 0.881, 0.5114, 0.8929, 0.5189, 0.8929, 0.5189, 0.9048, 0.5114, 0.9048, 0.5114, 0.9167, 0.5189, 0.9167, 0.5189, 0.9286, 0.5114, 0.9286, 0.5114, 0.9405, 0.5189, 0.9405, 0.5189, 0.9524, 0.5114, 0.9524, 0.5114, 0.9643, 0.5189, 0.9643, 0.5189, 0.9762, 0.5114, 0.9762, 0.5038, 0.875, 0.5114, 0.875, 0.5114, 0.881, 0.5038, 0.881, 0.5038, 0.8929, 0.5114, 0.8929, 0.5114, 0.9048, 0.5038, 0.9048, 0.5038, 0.9167, 0.5114, 0.9167, 0.5114, 0.9286, 0.5038, 0.9286, 0.5038, 0.9405, 0.5114, 0.9405, 0.5114, 0.9524, 0.5038, 0.9524, 0.5038, 0.9643, 0.5114, 0.9643, 0.5114, 0.9762, 0.5038, 0.9762, 0.4962, 0.875, 0.5038, 0.875, 0.5038, 0.881, 0.4962, 0.881, 0.4962, 0.8929, 0.5038, 0.8929, 0.5038, 0.9048, 0.4962, 0.9048, 0.4962, 0.9167, 0.5038, 0.9167, 0.5038, 0.9286, 0.4962, 0.9286, 0.4962, 0.9405, 0.5038, 0.9405, 0.5038, 0.9524, 0.4962, 0.9524, 0.4962, 0.9643, 0.5038, 0.9643, 0.5038, 0.9762, 0.4962, 0.9762, 0.4886, 0.875, 0.4962, 0.875, 0.4962, 0.881, 0.4886, 0.881, 0.4886, 0.8929, 0.4962, 0.8929, 0.4962, 0.9048, 0.4886, 0.9048, 0.4886, 0.9167, 0.4962, 0.9167, 0.4962, 0.9286, 0.4886, 0.9286, 0.4886, 0.9405, 0.4962, 0.9405, 0.4962, 0.9524, 0.4886, 0.9524, 0.4886, 0.9643, 0.4962, 0.9643, 0.4962, 0.9762, 0.4886, 0.9762, 0.4811, 0.875, 0.4886, 0.875, 0.4886, 0.881, 0.4811, 0.881, 0.4811, 0.8929, 0.4886, 0.8929, 0.4886, 0.9048, 0.4811, 0.9048, 0.4811, 0.9167, 0.4886, 0.9167, 0.4886, 0.9286, 0.4811, 0.9286, 0.4811, 0.9405, 0.4886, 0.9405, 0.4886, 0.9524, 0.4811, 0.9524, 0.4811, 0.9643, 0.4886, 0.9643, 0.4886, 0.9762, 0.4811, 0.9762, 0.4735, 0.875, 0.4811, 0.875, 0.4811, 0.881, 0.4735, 0.881, 0.4735, 0.8929, 0.4811, 0.8929, 0.4811, 0.9048, 0.4735, 0.9048, 0.4735, 0.9167, 0.4811, 0.9167, 0.4811, 0.9286, 0.4735, 0.9286, 0.4735, 0.9405, 0.4811, 0.9405, 0.4811, 0.9524, 0.4735, 0.9524, 0.4735, 0.9643, 0.4811, 0.9643, 0.4811, 0.9762, 0.4735, 0.9762, 0.4659, 0.875, 0.4735, 0.875, 0.4735, 0.881, 0.4659, 0.881, 0.4659, 0.8929, 0.4735, 0.8929, 0.4735, 0.9048, 0.4659, 0.9048, 0.4659, 0.9167, 0.4735, 0.9167, 0.4735, 0.9286, 0.4659, 0.9286, 0.4659, 0.9405, 0.4735, 0.9405, 0.4735, 0.9524, 0.4659, 0.9524, 0.4659, 0.9643, 0.4735, 0.9643, 0.4735, 0.9762, 0.4659, 0.9762, 0.4583, 0.875, 0.4659, 0.875, 0.4659, 0.881, 0.4583, 0.881, 0.4583, 0.8929, 0.4659, 0.8929, 0.4659, 0.9048, 0.4583, 0.9048, 0.4583, 0.9167, 0.4659, 0.9167, 0.4659, 0.9286, 0.4583, 0.9286, 0.4583, 0.9405, 0.4659, 0.9405, 0.4659, 0.9524, 0.4583, 0.9524, 0.4583, 0.9643, 0.4659, 0.9643, 0.4659, 0.9762, 0.4583, 0.9762, 0.5265, 0.25, 0.5341, 0.25, 0.5341, 0.2619, 0.5265, 0.2619, 0.5265, 0.2738, 0.5341, 0.2738, 0.5341, 0.2857, 0.5265, 0.2857, 0.5265, 0.2976, 0.5341, 0.2976, 0.5341, 0.3095, 0.5265, 0.3095, 0.5265, 0.3214, 0.5341, 0.3214, 0.5341, 0.3333, 0.5265, 0.3333, 0.5265, 0.3452, 0.5341, 0.3452, 0.5341, 0.3571, 0.5265, 0.3571, 0.5189, 0.25, 0.5265, 0.25, 0.5265, 0.2619, 0.5189, 0.2619, 0.5189, 0.2738, 0.5265, 0.2738, 0.5265, 0.2857, 0.5189, 0.2857, 0.5189, 0.2976, 0.5265, 0.2976, 0.5265, 0.3095, 0.5189, 0.3095, 0.5189, 0.3214, 0.5265, 0.3214, 0.5265, 0.3333, 0.5189, 0.3333, 0.5189, 0.3452, 0.5265, 0.3452, 0.5265, 0.3571, 0.5189, 0.3571, 0.5114, 0.25, 0.5189, 0.25, 0.5189, 0.2619, 0.5114, 0.2619, 0.5114, 0.2738, 0.5189, 0.2738, 0.5189, 0.2857, 0.5114, 0.2857, 0.5114, 0.2976, 0.5189, 0.2976, 0.5189, 0.3095, 0.5114, 0.3095, 0.5114, 0.3214, 0.5189, 0.3214, 0.5189, 0.3333, 0.5114, 0.3333, 0.5114, 0.3452, 0.5189, 0.3452, 0.5189, 0.3571, 0.5114, 0.3571, 0.5038, 0.25, 0.5114, 0.25, 0.5114, 0.2619, 0.5038, 0.2619, 0.5038, 0.2738, 0.5114, 0.2738, 0.5114, 0.2857, 0.5038, 0.2857, 0.5038, 0.2976, 0.5114, 0.2976, 0.5114, 0.3095, 0.5038, 0.3095, 0.5038, 0.3214, 0.5114, 0.3214, 0.5114, 0.3333, 0.5038, 0.3333, 0.5038, 0.3452, 0.5114, 0.3452, 0.5114, 0.3571, 0.5038, 0.3571, 0.4962, 0.25, 0.5038, 0.25, 0.5038, 0.2619, 0.4962, 0.2619, 0.4962, 0.2738, 0.5038, 0.2738, 0.5038, 0.2857, 0.4962, 0.2857, 0.4962, 0.2976, 0.5038, 0.2976, 0.5038, 0.3095, 0.4962, 0.3095, 0.4962, 0.3214, 0.5038, 0.3214, 0.5038, 0.3333, 0.4962, 0.3333, 0.4962, 0.3452, 0.5038, 0.3452, 0.5038, 0.3571, 0.4962, 0.3571, 0.4886, 0.25, 0.4962, 0.25, 0.4962, 0.2619, 0.4886, 0.2619, 0.4886, 0.2738, 0.4962, 0.2738, 0.4962, 0.2857, 0.4886, 0.2857, 0.4886, 0.2976, 0.4962, 0.2976, 0.4962, 0.3095, 0.4886, 0.3095, 0.4886, 0.3214, 0.4962, 0.3214, 0.4962, 0.3333, 0.4886, 0.3333, 0.4886, 0.3452, 0.4962, 0.3452, 0.4962, 0.3571, 0.4886, 0.3571, 0.4811, 0.25, 0.4886, 0.25, 0.4886, 0.2619, 0.4811, 0.2619, 0.4811, 0.2738, 0.4886, 0.2738, 0.4886, 0.2857, 0.4811, 0.2857, 0.4811, 0.2976, 0.4886, 0.2976, 0.4886, 0.3095, 0.4811, 0.3095, 0.4811, 0.3214, 0.4886, 0.3214, 0.4886, 0.3333, 0.4811, 0.3333, 0.4811, 0.3452, 0.4886, 0.3452, 0.4886, 0.3571, 0.4811, 0.3571, 0.4735, 0.25, 0.4811, 0.25, 0.4811, 0.2619, 0.4735, 0.2619, 0.4735, 0.2738, 0.4811, 0.2738, 0.4811, 0.2857, 0.4735, 0.2857, 0.4735, 0.2976, 0.4811, 0.2976, 0.4811, 0.3095, 0.4735, 0.3095, 0.4735, 0.3214, 0.4811, 0.3214, 0.4811, 0.3333, 0.4735, 0.3333, 0.4735, 0.3452, 0.4811, 0.3452, 0.4811, 0.3571, 0.4735, 0.3571, 0.4659, 0.25, 0.4735, 0.25, 0.4735, 0.2619, 0.4659, 0.2619, 0.4659, 0.2738, 0.4735, 0.2738, 0.4735, 0.2857, 0.4659, 0.2857, 0.4659, 0.2976, 0.4735, 0.2976, 0.4735, 0.3095, 0.4659, 0.3095, 0.4659, 0.3214, 0.4735, 0.3214, 0.4735, 0.3333, 0.4659, 0.3333, 0.4659, 0.3452, 0.4735, 0.3452, 0.4735, 0.3571, 0.4659, 0.3571, 0.4583, 0.25, 0.4659, 0.25, 0.4659, 0.2619, 0.4583, 0.2619, 0.4583, 0.2738, 0.4659, 0.2738, 0.4659, 0.2857, 0.4583, 0.2857, 0.4583, 0.2976, 0.4659, 0.2976, 0.4659, 0.3095, 0.4583, 0.3095, 0.4583, 0.3214, 0.4659, 0.3214, 0.4659, 0.3333, 0.4583, 0.3333, 0.4583, 0.3452, 0.4659, 0.3452, 0.4659, 0.3571, 0.4583, 0.3571, 0.6098, 0.25, 0.6174, 0.25, 0.6174, 0.2619, 0.6098, 0.2619, 0.6098, 0.2738, 0.6174, 0.2738, 0.6174, 0.2857, 0.6098, 0.2857, 0.6098, 0.2976, 0.6174, 0.2976, 0.6174, 0.3095, 0.6098, 0.3095, 0.6098, 0.3214, 0.6174, 0.3214, 0.6174, 0.3333, 0.6098, 0.3333, 0.6098, 0.3452, 0.6174, 0.3452, 0.6174, 0.3571, 0.6098, 0.3571, 0.6174, 0.9048, 0.6174, 0.3452, 0.6098, 0.3452, 0.6098, 0.9048, 0.6023, 0.25, 0.6098, 0.25, 0.6098, 0.2619, 0.6023, 0.2619, 0.6023, 0.2738, 0.6098, 0.2738, 0.6098, 0.2857, 0.6023, 0.2857, 0.6023, 0.2976, 0.6098, 0.2976, 0.6098, 0.3095, 0.6023, 0.3095, 0.6023, 0.3214, 0.6098, 0.3214, 0.6098, 0.3333, 0.6023, 0.3333, 0.6023, 0.3452, 0.6098, 0.3452, 0.6098, 0.3571, 0.6023, 0.3571, 0.0, 0.0, 0.0, 0.0, 0.0, 0.0, 0.0, 0.0, 0.5947, 0.25, 0.6023, 0.25, 0.6023, 0.2619, 0.5947, 0.2619, 0.5947, 0.2738, 0.6023, 0.2738, 0.6023, 0.2857, 0.5947, 0.2857, 0.5947, 0.2976, 0.6023, 0.2976, 0.6023, 0.3095, 0.5947, 0.3095, 0.5947, 0.3214, 0.6023, 0.3214, 0.6023, 0.3333, 0.5947, 0.3333, 0.5947, 0.3452, 0.6023, 0.3452, 0.6023, 0.3571, 0.5947, 0.3571, 0.5871, 0.25, 0.5947, 0.25, 0.5947, 0.2619, 0.5871, 0.2619, 0.5871, 0.2738, 0.5947, 0.2738, 0.5947, 0.2857, 0.5871, 0.2857, 0.5871, 0.2976, 0.5947, 0.2976, 0.5947, 0.3095, 0.5871, 0.3095, 0.5871, 0.3214, 0.5947, 0.3214, 0.5947, 0.3333, 0.5871, 0.3333, 0.5871, 0.3452, 0.5947, 0.3452, 0.5947, 0.3571, 0.5871, 0.3571, 0.5795, 0.25, 0.5871, 0.25, 0.5871, 0.2619, 0.5795, 0.2619, 0.5795, 0.2738, 0.5871, 0.2738, 0.5871, 0.2857, 0.5795, 0.2857, 0.5795, 0.2976, 0.5871, 0.2976, 0.5871, 0.3095, 0.5795, 0.3095, 0.5795, 0.3214, 0.5871, 0.3214, 0.5871, 0.3333, 0.5795, 0.3333, 0.5795, 0.3452, 0.5871, 0.3452, 0.5871, 0.3571, 0.5795, 0.3571, 0.572, 0.25, 0.5795, 0.25, 0.5795, 0.2619, 0.572, 0.2619, 0.572, 0.2738, 0.5795, 0.2738, 0.5795, 0.2857, 0.572, 0.2857, 0.572, 0.2976, 0.5795, 0.2976, 0.5795, 0.3095, 0.572, 0.3095, 0.572, 0.3214, 0.5795, 0.3214, 0.5795, 0.3333, 0.572, 0.3333, 0.572, 0.3452, 0.5795, 0.3452, 0.5795, 0.3571, 0.572, 0.3571, 0.5644, 0.25, 0.572, 0.25, 0.572, 0.2619, 0.5644, 0.2619, 0.5644, 0.2738, 0.572, 0.2738, 0.572, 0.2857, 0.5644, 0.2857, 0.5644, 0.2976, 0.572, 0.2976, 0.572, 0.3095, 0.5644, 0.3095, 0.5644, 0.3214, 0.572, 0.3214, 0.572, 0.3333, 0.5644, 0.3333, 0.5644, 0.3452, 0.572, 0.3452, 0.572, 0.3571, 0.5644, 0.3571, 0.5568, 0.25, 0.5644, 0.25, 0.5644, 0.2619, 0.5568, 0.2619, 0.5568, 0.2738, 0.5644, 0.2738, 0.5644, 0.2857, 0.5568, 0.2857, 0.5568, 0.2976, 0.5644, 0.2976, 0.5644, 0.3095, 0.5568, 0.3095, 0.5568, 0.3214, 0.5644, 0.3214, 0.5644, 0.3333, 0.5568, 0.3333, 0.5568, 0.3452, 0.5644, 0.3452, 0.5644, 0.3571, 0.5568, 0.3571, 0.5492, 0.25, 0.5568, 0.25, 0.5568, 0.2619, 0.5492, 0.2619, 0.5492, 0.2738, 0.5568, 0.2738, 0.5568, 0.2857, 0.5492, 0.2857, 0.5492, 0.2976, 0.5568, 0.2976, 0.5568, 0.3095, 0.5492, 0.3095, 0.5492, 0.3214, 0.5568, 0.3214, 0.5568, 0.3333, 0.5492, 0.3333, 0.375, 0.2976, 0.375, 0.2857, 0.3801, 0.2857, 0.3801, 0.2976, 0.5492, 0.3452, 0.5568, 0.3452, 0.5568, 0.3571, 0.5492, 0.3571, 0.5417, 0.25, 0.5492, 0.25, 0.5492, 0.2619, 0.5417, 0.2619, 0.5417, 0.2738, 0.5492, 0.2738, 0.5492, 0.2857, 0.5417, 0.2857, 0.5417, 0.2976, 0.5492, 0.2976, 0.5492, 0.3095, 0.5417, 0.3095, 0.5417, 0.3214, 0.5492, 0.3214, 0.5492, 0.3333, 0.5417, 0.3333, 0.375, 0.3214, 0.375, 0.3095, 0.3801, 0.3095, 0.3801, 0.3214, 0.5417, 0.3452, 0.5492, 0.3452, 0.5492, 0.3571, 0.5417, 0.3571, 0.6098, 0.875, 0.6174, 0.875, 0.6174, 0.881, 0.6098, 0.881, 0.6098, 0.8929, 0.6174, 0.8929, 0.6174, 0.9048, 0.6098, 0.9048, 0.375, 0.3452, 0.375, 0.3333, 0.3801, 0.3333, 0.3801, 0.3452, 0.6098, 0.9167, 0.6174, 0.9167, 0.6174, 0.9286, 0.6098, 0.9286, 0.6098, 0.9405, 0.6174, 0.9405, 0.6174, 0.9524, 0.6098, 0.9524, 0.6098, 0.9643, 0.6174, 0.9643, 0.6174, 0.9762, 0.6098, 0.9762, 0.6023, 0.875, 0.6098, 0.875, 0.6098, 0.881, 0.6023, 0.881, 0.6023, 0.8929, 0.6098, 0.8929, 0.6098, 0.9048, 0.6023, 0.9048, 0.375, 0.369, 0.375, 0.3571, 0.3801, 0.3571, 0.3801, 0.369, 0.6023, 0.9167, 0.6098, 0.9167, 0.6098, 0.9286, 0.6023, 0.9286, 0.6023, 0.9405, 0.6098, 0.9405, 0.6098, 0.9524, 0.6023, 0.9524, 0.6023, 0.9643, 0.6098, 0.9643, 0.6098, 0.9762, 0.6023, 0.9762, 0.5947, 0.875, 0.6023, 0.875, 0.6023, 0.881, 0.5947, 0.881, 0.5947, 0.8929, 0.6023, 0.8929, 0.6023, 0.9048, 0.5947, 0.9048, 0.5947, 0.9167, 0.6023, 0.9167, 0.6023, 0.9286, 0.5947, 0.9286, 0.5947, 0.9405, 0.6023, 0.9405, 0.6023, 0.9524, 0.5947, 0.9524, 0.5947, 0.9643, 0.6023, 0.9643, 0.6023, 0.9762, 0.5947, 0.9762, 0.5871, 0.875, 0.5947, 0.875, 0.5947, 0.881, 0.5871, 0.881, 0.5871, 0.8929, 0.5947, 0.8929, 0.5947, 0.9048, 0.5871, 0.9048, 0.5871, 0.9167, 0.5947, 0.9167, 0.5947, 0.9286, 0.5871, 0.9286, 0.5871, 0.9405, 0.5947, 0.9405, 0.5947, 0.9524, 0.5871, 0.9524, 0.5871, 0.9643, 0.5947, 0.9643, 0.5947, 0.9762, 0.5871, 0.9762, 0.5795, 0.875, 0.5871, 0.875, 0.5871, 0.881, 0.5795, 0.881, 0.5795, 0.8929, 0.5871, 0.8929, 0.5871, 0.9048, 0.5795, 0.9048, 0.5795, 0.9167, 0.5871, 0.9167, 0.5871, 0.9286, 0.5795, 0.9286, 0.5795, 0.9405, 0.5871, 0.9405, 0.5871, 0.9524, 0.5795, 0.9524, 0.5795, 0.9643, 0.5871, 0.9643, 0.5871, 0.9762, 0.5795, 0.9762, 0.572, 0.875, 0.5795, 0.875, 0.5795, 0.881, 0.572, 0.881, 0.572, 0.8929, 0.5795, 0.8929, 0.5795, 0.9048, 0.572, 0.9048, 0.572, 0.9167, 0.5795, 0.9167, 0.5795, 0.9286, 0.572, 0.9286, 0.572, 0.9405, 0.5795, 0.9405, 0.5795, 0.9524, 0.572, 0.9524, 0.572, 0.9643, 0.5795, 0.9643, 0.5795, 0.9762, 0.572, 0.9762, 0.5644, 0.875, 0.572, 0.875, 0.572, 0.881, 0.5644, 0.881, 0.5644, 0.8929, 0.572, 0.8929, 0.572, 0.9048, 0.5644, 0.9048, 0.5644, 0.9167, 0.572, 0.9167, 0.572, 0.9286, 0.5644, 0.9286, 0.5644, 0.9405, 0.572, 0.9405, 0.572, 0.9524, 0.5644, 0.9524, 0.5644, 0.9643, 0.572, 0.9643, 0.572, 0.9762, 0.5644, 0.9762, 0.5568, 0.875, 0.5644, 0.875, 0.5644, 0.881, 0.5568, 0.881, 0.5568, 0.8929, 0.5644, 0.8929, 0.5644, 0.9048, 0.5568, 0.9048, 0.5568, 0.9167, 0.5644, 0.9167, 0.5644, 0.9286, 0.5568, 0.9286, 0.5568, 0.9405, 0.5644, 0.9405, 0.5644, 0.9524, 0.5568, 0.9524, 0.5568, 0.9643, 0.5644, 0.9643, 0.5644, 0.9762, 0.5568, 0.9762, 0.5492, 0.875, 0.5568, 0.875, 0.5568, 0.881, 0.5492, 0.881, 0.5492, 0.8929, 0.5568, 0.8929, 0.5568, 0.9048, 0.5492, 0.9048, 0.5492, 0.9167, 0.5568, 0.9167, 0.5568, 0.9286, 0.5492, 0.9286, 0.5492, 0.9405, 0.5568, 0.9405, 0.5568, 0.9524, 0.5492, 0.9524, 0.5492, 0.9643, 0.5568, 0.9643, 0.5568, 0.9762, 0.5492, 0.9762, 0.5417, 0.875, 0.5492, 0.875, 0.5492, 0.881, 0.5417, 0.881, 0.5417, 0.8929, 0.5492, 0.8929, 0.5492, 0.9048, 0.5417, 0.9048, 0.5417, 0.9167, 0.5492, 0.9167, 0.5492, 0.9286, 0.5417, 0.9286, 0.5417, 0.9405, 0.5492, 0.9405, 0.5492, 0.9524, 0.5417, 0.9524, 0.5417, 0.9643, 0.5492, 0.9643, 0.5492, 0.9762, 0.5417, 0.9762, 0.5341, 0.25, 0.5417, 0.25, 0.5417, 0.2619, 0.5341, 0.2619, 0.5341, 0.2738, 0.5417, 0.2738, 0.5417, 0.2857, 0.5341, 0.2857, 0.5341, 0.2976, 0.5417, 0.2976, 0.5417, 0.3095, 0.5341, 0.3095, 0.5341, 0.3214, 0.5417, 0.3214, 0.5417, 0.3333, 0.5341, 0.3333, 0.5341, 0.3452, 0.5417, 0.3452, 0.5417, 0.3571, 0.5341, 0.3571, 0.3801, 0.25, 0.4583, 0.25, 0.4583, 0.2619, 0.3801, 0.2619, 0.3801, 0.2738, 0.4583, 0.2738, 0.4583, 0.2857, 0.3801, 0.2857, 0.3801, 0.2976, 0.4583, 0.2976, 0.4583, 0.3095, 0.3801, 0.3095, 0.3801, 0.3214, 0.4583, 0.3214, 0.4583, 0.3333, 0.3801, 0.3333, 0.3801, 0.3452, 0.4583, 0.3452, 0.4583, 0.3571, 0.3801, 0.3571, 0.5341, 0.875, 0.5417, 0.875, 0.5417, 0.881, 0.5341, 0.881, 0.5341, 0.8929, 0.5417, 0.8929, 0.5417, 0.9048, 0.5341, 0.9048, 0.375, 0.8929, 0.375, 0.881, 0.3801, 0.881, 0.3801, 0.8929, 0.5341, 0.9167, 0.5417, 0.9167, 0.5417, 0.9286, 0.5341, 0.9286, 0.5341, 0.9405, 0.5417, 0.9405, 0.5417, 0.9524, 0.5341, 0.9524, 0.5341, 0.9643, 0.5417, 0.9643, 0.5417, 0.9762, 0.5341, 0.9762, 0.3801, 0.875, 0.4583, 0.875, 0.4583, 0.881, 0.3801, 0.881, 0.3801, 0.8929, 0.4583, 0.8929, 0.4583, 0.9048, 0.3801, 0.9048, 0.375, 0.9167, 0.375, 0.9048, 0.3801, 0.9048, 0.3801, 0.9167, 0.3801, 0.9167, 0.4583, 0.9167, 0.4583, 0.9286, 0.3801, 0.9286, 0.3801, 0.9405, 0.4583, 0.9405, 0.4583, 0.9524, 0.3801, 0.9524, 0.3801, 0.9643, 0.4583, 0.9643, 0.4583, 0.9762, 0.3801, 0.9762, 0.125, 0.5, 0.1369, 0.5, 0.1369, 0.75, 0.125, 0.75, 0.1488, 0.5, 0.1607, 0.5, 0.1607, 0.75, 0.1488, 0.75, 0.1726, 0.5, 0.1845, 0.5, 0.1845, 0.75, 0.1726, 0.75, 0.1964, 0.5, 0.2083, 0.5, 0.2083, 0.75, 0.1964, 0.75, 0.375, 0.9405, 0.375, 0.9286, 0.3801, 0.9286, 0.3801, 0.9405, 0.2202, 0.5, 0.2321, 0.5, 0.2321, 0.75, 0.2202, 0.75, 0.0, 0.0, 0.0, 0.0, 0.0, 0.0, 0.0, 0.0, 0.6174, 0.8929, 0.625, 0.9048, 0.6174, 0.9048, 0.6174, 0.9167, 0.625, 0.9286, 0.6174, 0.9286, 0.6174, 0.9405, 0.625, 0.9524, 0.6174, 0.9524, 0.6174, 0.9643, 0.625, 0.9762, 0.6174, 0.9762, 0.6174, 0.25, 0.625, 0.2619, 0.6174, 0.2619, 0.6174, 0.2738, 0.625, 0.2857, 0.6174, 0.2857, 0.6174, 0.2976, 0.625, 0.3095, 0.6174, 0.3095, 0.6174, 0.3214, 0.625, 0.3333, 0.6174, 0.3333, 0.6174, 0.3452, 0.625, 0.3571, 0.6174, 0.3571, 0.6174, 0.369, 0.625, 0.381, 0.6174, 0.375, 0.375, 0.9643, 0.3801, 0.9643, 0.3801, 0.9762, 0.375, 0.9762, 0.375, 0.9405, 0.3801, 0.9405, 0.3801, 0.9524, 0.375, 0.9524, 0.375, 0.9167, 0.3801, 0.9167, 0.3801, 0.9286, 0.375, 0.9286, 0.375, 0.9643, 0.375, 0.9524, 0.3801, 0.9524, 0.3801, 0.9643, 0.375, 0.8929, 0.3801, 0.8929, 0.3801, 0.9048, 0.375, 0.9048, 0.375, 0.875, 0.3801, 0.875, 0.3801, 0.881, 0.375, 0.881, 0.375, 0.3452, 0.3801, 0.3452, 0.3801, 0.3571, 0.375, 0.3571, 0.375, 0.3214, 0.3801, 0.3214, 0.3801, 0.3333, 0.375, 0.3333, 0.375, 0.2976, 0.3801, 0.2976, 0.3801, 0.3095, 0.375, 0.3095, 0.375, 0.2738, 0.3801, 0.2738, 0.3801, 0.2857, 0.375, 0.2857, 0.375, 0.25, 0.3801, 0.25, 0.3801, 0.2619, 0.375, 0.2619, 0.375, 0.0, 0.3801, 0.0, 0.3801, 0.25, 0.375, 0.25, 0.375, 0.9881, 0.3801, 0.9881, 0.3801, 1.0, 0.375, 1.0, 0.1607, 0.5, 0.1726, 0.5, 0.375, 0.9524, 0.1607, 0.75, 0.1845, 0.5, 0.1964, 0.5, 0.375, 0.9286, 0.1845, 0.75, 0.2083, 0.5, 0.2202, 0.5, 0.375, 0.9048, 0.2083, 0.75, 0.2321, 0.5, 0.244, 0.5, 0.375, 0.881, 0.2321, 0.75, 0.3801, 0.2857, 0.3801, 0.9643, 0.3801, 0.9524, 0.3801, 0.2976, 0.3801, 0.3095, 0.3801, 0.9405, 0.3801, 0.9286, 0.3801, 0.3214, 0.3801, 0.3333, 0.3801, 0.9167, 0.3801, 0.9048, 0.3801, 0.3452, 0.3801, 0.3571, 0.3801, 0.8929, 0.3801, 0.881, 0.3801, 0.369, 0.3801, 0.2619, 0.4583, 0.2619, 0.4583, 0.9881, 0.3801, 0.9881, 0.3801, 0.2738, 0.3801, 0.9762, 0.4583, 0.9762, 0.4583, 0.2738, 0.3801, 0.2857, 0.4583, 0.2857, 0.4583, 0.9643, 0.3801, 0.9643, 0.3801, 0.2976, 0.3801, 0.9524, 0.4583, 0.9524, 0.4583, 0.2976, 0.3801, 0.3095, 0.4583, 0.3095, 0.4583, 0.9405, 0.3801, 0.9405, 0.3801, 0.3214, 0.3801, 0.9286, 0.4583, 0.9286, 0.4583, 0.3214, 0.3801, 0.3333, 0.4583, 0.3333, 0.4583, 0.9167, 0.3801, 0.9167, 0.3801, 0.3452, 0.3801, 0.9048, 0.4583, 0.9048, 0.4583, 0.3452, 0.3801, 0.3571, 0.4583, 0.3571, 0.4583, 0.8929, 0.3801, 0.8929, 0.3801, 0.369, 0.3801, 0.881, 0.4583, 0.881, 0.4583, 0.369, 0.4583, 0.9881, 0.4583, 0.2619, 0.4659, 0.2619, 0.4659, 0.9881, 0.4659, 0.9881, 0.4659, 0.2619, 0.4735, 0.2619, 0.4735, 0.9881, 0.4811, 0.9881, 0.4811, 0.2619, 0.4886, 0.2619, 0.4886, 0.9881, 0.4962, 0.9881, 0.4962, 0.2619, 0.5038, 0.2619, 0.5038, 0.9881, 0.5114, 0.9881, 0.5114, 0.2619, 0.5189, 0.2619, 0.5189, 0.9881, 0.5265, 0.9881, 0.5265, 0.2619, 0.5341, 0.2619, 0.5341, 0.9881, 0.5417, 0.2619, 0.5492, 0.2619, 0.5492, 0.9881, 0.5417, 0.9881, 0.4735, 0.9881, 0.4735, 0.2619, 0.4811, 0.2619, 0.4811, 0.9881, 0.4886, 0.9881, 0.4886, 0.2619, 0.4962, 0.2619, 0.4962, 0.9881, 0.5038, 0.9881, 0.5038, 0.2619, 0.5114, 0.2619, 0.5114, 0.9881, 0.5189, 0.9881, 0.5189, 0.2619, 0.5265, 0.2619, 0.5265, 0.9881, 0.5341, 0.2619, 0.5417, 0.2619, 0.5417, 0.9881, 0.5341, 0.9881, 0.5568, 0.2619, 0.5644, 0.2619, 0.5644, 0.9881, 0.5568, 0.9881, 0.5644, 0.2619, 0.572, 0.2619, 0.572, 0.9881, 0.5644, 0.9881, 0.572, 0.2619, 0.5795, 0.2619, 0.5795, 0.9881, 0.572, 0.9881, 0.5795, 0.2619, 0.5871, 0.2619, 0.5871, 0.9881, 0.5795, 0.9881, 0.5871, 0.2619, 0.5947, 0.2619, 0.5947, 0.9881, 0.5871, 0.9881, 0.5947, 0.2619, 0.6023, 0.2619, 0.6023, 0.9881, 0.5947, 0.9881, 0.6023, 0.2619, 0.6098, 0.2619, 0.6098, 0.9881, 0.6023, 0.9881, 0.6098, 0.2619, 0.6174, 0.2619, 0.6174, 0.9881, 0.6098, 0.9881, 0.0, 0.0, 0.0, 0.0, 0.0, 0.0, 0.0, 0.0, 0.5492, 0.2619, 0.5568, 0.2619, 0.5568, 0.9881, 0.5492, 0.9881, 0.4583, 0.9762, 0.4659, 0.9762, 0.4659, 0.2738, 0.4583, 0.2738, 0.4659, 0.9762, 0.4735, 0.9762, 0.4735, 0.2738, 0.4659, 0.2738, 0.4735, 0.9762, 0.4811, 0.9762, 0.4811, 0.2738, 0.4735, 0.2738, 0.4811, 0.9762, 0.4886, 0.9762, 0.4886, 0.2738, 0.4811, 0.2738, 0.4886, 0.9762, 0.4962, 0.9762, 0.4962, 0.2738, 0.4886, 0.2738, 0.4962, 0.9762, 0.5038, 0.9762, 0.5038, 0.2738, 0.4962, 0.2738, 0.5038, 0.9762, 0.5114, 0.9762, 0.5114, 0.2738, 0.5038, 0.2738, 0.5114, 0.9762, 0.5189, 0.9762, 0.5189, 0.2738, 0.5114, 0.2738, 0.5189, 0.9762, 0.5265, 0.9762, 0.5265, 0.2738, 0.5189, 0.2738, 0.5265, 0.9762, 0.5341, 0.9762, 0.5341, 0.2738, 0.5265, 0.2738, 0.5341, 0.2738, 0.5341, 0.9762, 0.5417, 0.9762, 0.5417, 0.2738, 0.5417, 0.2738, 0.5417, 0.9762, 0.5492, 0.9762, 0.5492, 0.2738, 0.5492, 0.2738, 0.5492, 0.9762, 0.5568, 0.9762, 0.5568, 0.2738, 0.5568, 0.2738, 0.5568, 0.9762, 0.5644, 0.9762, 0.5644, 0.2738, 0.5644, 0.2738, 0.5644, 0.9762, 0.572, 0.9762, 0.572, 0.2738, 0.572, 0.2738, 0.572, 0.9762, 0.5795, 0.9762, 0.5795, 0.2738, 0.5795, 0.2738, 0.5795, 0.9762, 0.5871, 0.9762, 0.5871, 0.2738, 0.5871, 0.2738, 0.5871, 0.9762, 0.5947, 0.9762, 0.5947, 0.2738, 0.5947, 0.2738, 0.5947, 0.9762, 0.6023, 0.9762, 0.6023, 0.2738, 0.6023, 0.2738, 0.6023, 0.9762, 0.6098, 0.9762, 0.6098, 0.2738, 0.6098, 0.2738, 0.6098, 0.9762, 0.6174, 0.9762, 0.6174, 0.2738, 0.0, 0.0, 0.0, 0.0, 0.0, 0.0, 0.0, 0.0, 0.4583, 0.9643, 0.4583, 0.2857, 0.4659, 0.2857, 0.4659, 0.9643, 0.4659, 0.9643, 0.4659, 0.2857, 0.4735, 0.2857, 0.4735, 0.9643, 0.4735, 0.9643, 0.4735, 0.2857, 0.4811, 0.2857, 0.4811, 0.9643, 0.4811, 0.9643, 0.4811, 0.2857, 0.4886, 0.2857, 0.4886, 0.9643, 0.4886, 0.9643, 0.4886, 0.2857, 0.4962, 0.2857, 0.4962, 0.9643, 0.4962, 0.9643, 0.4962, 0.2857, 0.5038, 0.2857, 0.5038, 0.9643, 0.5038, 0.9643, 0.5038, 0.2857, 0.5114, 0.2857, 0.5114, 0.9643, 0.5114, 0.9643, 0.5114, 0.2857, 0.5189, 0.2857, 0.5189, 0.9643, 0.5189, 0.9643, 0.5189, 0.2857, 0.5265, 0.2857, 0.5265, 0.9643, 0.5265, 0.9643, 0.5265, 0.2857, 0.5341, 0.2857, 0.5341, 0.9643, 0.5341, 0.2857, 0.5417, 0.2857, 0.5417, 0.9643, 0.5341, 0.9643, 0.5417, 0.2857, 0.5492, 0.2857, 0.5492, 0.9643, 0.5417, 0.9643, 0.5492, 0.2857, 0.5568, 0.2857, 0.5568, 0.9643, 0.5492, 0.9643, 0.5568, 0.2857, 0.5644, 0.2857, 0.5644, 0.9643, 0.5568, 0.9643, 0.5644, 0.2857, 0.572, 0.2857, 0.572, 0.9643, 0.5644, 0.9643, 0.572, 0.2857, 0.5795, 0.2857, 0.5795, 0.9643, 0.572, 0.9643, 0.5795, 0.2857, 0.5871, 0.2857, 0.5871, 0.9643, 0.5795, 0.9643, 0.5871, 0.2857, 0.5947, 0.2857, 0.5947, 0.9643, 0.5871, 0.9643, 0.5947, 0.2857, 0.6023, 0.2857, 0.6023, 0.9643, 0.5947, 0.9643, 0.6023, 0.2857, 0.6098, 0.2857, 0.6098, 0.9643, 0.6023, 0.9643, 0.6098, 0.2857, 0.6174, 0.2857, 0.6174, 0.9643, 0.6098, 0.9643, 0.0, 0.0, 0.0, 0.0, 0.0, 0.0, 0.0, 0.0, 0.4583, 0.881, 0.4659, 0.881, 0.4659, 0.369, 0.4583, 0.369, 0.4583, 0.8929, 0.4583, 0.3571, 0.4659, 0.3571, 0.4659, 0.8929, 0.4583, 0.9048, 0.4659, 0.9048, 0.4659, 0.3452, 0.4583, 0.3452, 0.4583, 0.9167, 0.4583, 0.3333, 0.4659, 0.3333, 0.4659, 0.9167, 0.4583, 0.9286, 0.4659, 0.9286, 0.4659, 0.3214, 0.4583, 0.3214, 0.4583, 0.9405, 0.4583, 0.3095, 0.4659, 0.3095, 0.4659, 0.9405, 0.4583, 0.9524, 0.4659, 0.9524, 0.4659, 0.2976, 0.4583, 0.2976, 0.4659, 0.9524, 0.4735, 0.9524, 0.4735, 0.2976, 0.4659, 0.2976, 0.4659, 0.9405, 0.4659, 0.3095, 0.4735, 0.3095, 0.4735, 0.9405, 0.4659, 0.9286, 0.4735, 0.9286, 0.4735, 0.3214, 0.4659, 0.3214, 0.4659, 0.9167, 0.4659, 0.3333, 0.4735, 0.3333, 0.4735, 0.9167, 0.4659, 0.9048, 0.4735, 0.9048, 0.4735, 0.3452, 0.4659, 0.3452, 0.4659, 0.8929, 0.4659, 0.3571, 0.4735, 0.3571, 0.4735, 0.8929, 0.4659, 0.881, 0.4735, 0.881, 0.4735, 0.369, 0.4659, 0.369, 0.4735, 0.881, 0.4811, 0.881, 0.4811, 0.369, 0.4735, 0.369, 0.4735, 0.8929, 0.4735, 0.3571, 0.4811, 0.3571, 0.4811, 0.8929, 0.4735, 0.9048, 0.4811, 0.9048, 0.4811, 0.3452, 0.4735, 0.3452, 0.4735, 0.9167, 0.4735, 0.3333, 0.4811, 0.3333, 0.4811, 0.9167, 0.4735, 0.9286, 0.4811, 0.9286, 0.4811, 0.3214, 0.4735, 0.3214, 0.4735, 0.9405, 0.4735, 0.3095, 0.4811, 0.3095, 0.4811, 0.9405, 0.4735, 0.9524, 0.4811, 0.9524, 0.4811, 0.2976, 0.4735, 0.2976, 0.4811, 0.9524, 0.4886, 0.9524, 0.4886, 0.2976, 0.4811, 0.2976, 0.4811, 0.9405, 0.4811, 0.3095, 0.4886, 0.3095, 0.4886, 0.9405, 0.4811, 0.9286, 0.4886, 0.9286, 0.4886, 0.3214, 0.4811, 0.3214, 0.4811, 0.9167, 0.4811, 0.3333, 0.4886, 0.3333, 0.4886, 0.9167, 0.4811, 0.9048, 0.4886, 0.9048, 0.4886, 0.3452, 0.4811, 0.3452, 0.4811, 0.8929, 0.4811, 0.3571, 0.4886, 0.3571, 0.4886, 0.8929, 0.4811, 0.881, 0.4886, 0.881, 0.4886, 0.369, 0.4811, 0.369, 0.4886, 0.881, 0.4962, 0.881, 0.4962, 0.369, 0.4886, 0.369, 0.4886, 0.8929, 0.4886, 0.3571, 0.4962, 0.3571, 0.4962, 0.8929, 0.4886, 0.9048, 0.4962, 0.9048, 0.4962, 0.3452, 0.4886, 0.3452, 0.4886, 0.9167, 0.4886, 0.3333, 0.4962, 0.3333, 0.4962, 0.9167, 0.4886, 0.9286, 0.4962, 0.9286, 0.4962, 0.3214, 0.4886, 0.3214, 0.4886, 0.9405, 0.4886, 0.3095, 0.4962, 0.3095, 0.4962, 0.9405, 0.4886, 0.9524, 0.4962, 0.9524, 0.4962, 0.2976, 0.4886, 0.2976, 0.4962, 0.9524, 0.5038, 0.9524, 0.5038, 0.2976, 0.4962, 0.2976, 0.4962, 0.9405, 0.4962, 0.3095, 0.5038, 0.3095, 0.5038, 0.9405, 0.4962, 0.9286, 0.5038, 0.9286, 0.5038, 0.3214, 0.4962, 0.3214, 0.4962, 0.9167, 0.4962, 0.3333, 0.5038, 0.3333, 0.5038, 0.9167, 0.4962, 0.9048, 0.5038, 0.9048, 0.5038, 0.3452, 0.4962, 0.3452, 0.4962, 0.8929, 0.4962, 0.3571, 0.5038, 0.3571, 0.5038, 0.8929, 0.4962, 0.881, 0.5038, 0.881, 0.5038, 0.369, 0.4962, 0.369, 0.5038, 0.881, 0.5114, 0.881, 0.5114, 0.369, 0.5038, 0.369, 0.5038, 0.8929, 0.5038, 0.3571, 0.5114, 0.3571, 0.5114, 0.8929, 0.5038, 0.9048, 0.5114, 0.9048, 0.5114, 0.3452, 0.5038, 0.3452, 0.5038, 0.9167, 0.5038, 0.3333, 0.5114, 0.3333, 0.5114, 0.9167, 0.5038, 0.9286, 0.5114, 0.9286, 0.5114, 0.3214, 0.5038, 0.3214, 0.5038, 0.9405, 0.5038, 0.3095, 0.5114, 0.3095, 0.5114, 0.9405, 0.5038, 0.9524, 0.5114, 0.9524, 0.5114, 0.2976, 0.5038, 0.2976, 0.5114, 0.9524, 0.5189, 0.9524, 0.5189, 0.2976, 0.5114, 0.2976, 0.5114, 0.9405, 0.5114, 0.3095, 0.5189, 0.3095, 0.5189, 0.9405, 0.5114, 0.9286, 0.5189, 0.9286, 0.5189, 0.3214, 0.5114, 0.3214, 0.5114, 0.9167, 0.5114, 0.3333, 0.5189, 0.3333, 0.5189, 0.9167, 0.5114, 0.9048, 0.5189, 0.9048, 0.5189, 0.3452, 0.5114, 0.3452, 0.5114, 0.8929, 0.5114, 0.3571, 0.5189, 0.3571, 0.5189, 0.8929, 0.5114, 0.881, 0.5189, 0.881, 0.5189, 0.369, 0.5114, 0.369, 0.5189, 0.881, 0.5265, 0.881, 0.5265, 0.369, 0.5189, 0.369, 0.5189, 0.8929, 0.5189, 0.3571, 0.5265, 0.3571, 0.5265, 0.8929, 0.5189, 0.9048, 0.5265, 0.9048, 0.5265, 0.3452, 0.5189, 0.3452, 0.5189, 0.9167, 0.5189, 0.3333, 0.5265, 0.3333, 0.5265, 0.9167, 0.5189, 0.9286, 0.5265, 0.9286, 0.5265, 0.3214, 0.5189, 0.3214, 0.5189, 0.9405, 0.5189, 0.3095, 0.5265, 0.3095, 0.5265, 0.9405, 0.5189, 0.9524, 0.5265, 0.9524, 0.5265, 0.2976, 0.5189, 0.2976, 0.5265, 0.9524, 0.5341, 0.9524, 0.5341, 0.2976, 0.5265, 0.2976, 0.5265, 0.9405, 0.5265, 0.3095, 0.5341, 0.3095, 0.5341, 0.9405, 0.5265, 0.9286, 0.5341, 0.9286, 0.5341, 0.3214, 0.5265, 0.3214, 0.5265, 0.9167, 0.5265, 0.3333, 0.5341, 0.3333, 0.5341, 0.9167, 0.5265, 0.9048, 0.5341, 0.9048, 0.5341, 0.3452, 0.5265, 0.3452, 0.5265, 0.8929, 0.5265, 0.3571, 0.5341, 0.3571, 0.5341, 0.8929, 0.5265, 0.881, 0.5341, 0.881, 0.5341, 0.369, 0.5265, 0.369, 0.5341, 0.369, 0.5341, 0.881, 0.5417, 0.881, 0.5417, 0.369, 0.5341, 0.3571, 0.5417, 0.3571, 0.5417, 0.8929, 0.5341, 0.8929, 0.5341, 0.3452, 0.5341, 0.9048, 0.5417, 0.9048, 0.5417, 0.3452, 0.5341, 0.3333, 0.5417, 0.3333, 0.5417, 0.9167, 0.5341, 0.9167, 0.5341, 0.3214, 0.5341, 0.9286, 0.5417, 0.9286, 0.5417, 0.3214, 0.5341, 0.3095, 0.5417, 0.3095, 0.5417, 0.9405, 0.5341, 0.9405, 0.5341, 0.2976, 0.5341, 0.9524, 0.5417, 0.9524, 0.5417, 0.2976, 0.5417, 0.2976, 0.5417, 0.9524, 0.5492, 0.9524, 0.5492, 0.2976, 0.5417, 0.3095, 0.5492, 0.3095, 0.5492, 0.9405, 0.5417, 0.9405, 0.5417, 0.3214, 0.5417, 0.9286, 0.5492, 0.9286, 0.5492, 0.3214, 0.5417, 0.3333, 0.5492, 0.3333, 0.5492, 0.9167, 0.5417, 0.9167, 0.5417, 0.3452, 0.5417, 0.9048, 0.5492, 0.9048, 0.5492, 0.3452, 0.5417, 0.3571, 0.5492, 0.3571, 0.5492, 0.8929, 0.5417, 0.8929, 0.5417, 0.369, 0.5417, 0.881, 0.5492, 0.881, 0.5492, 0.369, 0.5492, 0.369, 0.5492, 0.881, 0.5568, 0.881, 0.5568, 0.369, 0.5492, 0.3571, 0.5568, 0.3571, 0.5568, 0.8929, 0.5492, 0.8929, 0.5492, 0.3452, 0.5492, 0.9048, 0.5568, 0.9048, 0.5568, 0.3452, 0.5492, 0.3333, 0.5568, 0.3333, 0.5568, 0.9167, 0.5492, 0.9167, 0.5492, 0.3214, 0.5492, 0.9286, 0.5568, 0.9286, 0.5568, 0.3214, 0.5492, 0.3095, 0.5568, 0.3095, 0.5568, 0.9405, 0.5492, 0.9405, 0.5492, 0.2976, 0.5492, 0.9524, 0.5568, 0.9524, 0.5568, 0.2976, 0.5568, 0.2976, 0.5568, 0.9524, 0.5644, 0.9524, 0.5644, 0.2976, 0.5568, 0.3095, 0.5644, 0.3095, 0.5644, 0.9405, 0.5568, 0.9405, 0.5568, 0.3214, 0.5568, 0.9286, 0.5644, 0.9286, 0.5644, 0.3214, 0.5568, 0.3333, 0.5644, 0.3333, 0.5644, 0.9167, 0.5568, 0.9167, 0.5568, 0.3452, 0.5568, 0.9048, 0.5644, 0.9048, 0.5644, 0.3452, 0.5568, 0.3571, 0.5644, 0.3571, 0.5644, 0.8929, 0.5568, 0.8929, 0.5568, 0.369, 0.5568, 0.881, 0.5644, 0.881, 0.5644, 0.369, 0.5644, 0.369, 0.5644, 0.881, 0.572, 0.881, 0.572, 0.369, 0.5644, 0.3571, 0.572, 0.3571, 0.572, 0.8929, 0.5644, 0.8929, 0.572, 0.3571, 0.5795, 0.3571, 0.5795, 0.8929, 0.572, 0.8929, 0.5795, 0.3571, 0.5871, 0.3571, 0.5871, 0.8929, 0.5795, 0.8929, 0.5871, 0.3571, 0.5947, 0.3571, 0.5947, 0.8929, 0.5871, 0.8929, 0.5871, 0.369, 0.5871, 0.881, 0.5947, 0.881, 0.5947, 0.369, 0.5795, 0.369, 0.5795, 0.881, 0.5871, 0.881, 0.5871, 0.369, 0.572, 0.369, 0.572, 0.881, 0.5795, 0.881, 0.5795, 0.369, 0.5644, 0.3452, 0.5644, 0.9048, 0.572, 0.9048, 0.572, 0.3452, 0.572, 0.3452, 0.572, 0.9048, 0.5795, 0.9048, 0.5795, 0.3452, 0.5795, 0.3452, 0.5795, 0.9048, 0.5871, 0.9048, 0.5871, 0.3452, 0.5871, 0.3452, 0.5871, 0.9048, 0.5947, 0.9048, 0.5947, 0.3452, 0.5947, 0.3452, 0.5947, 0.9048, 0.6023, 0.9048, 0.6023, 0.3452, 0.5947, 0.369, 0.5947, 0.881, 0.6023, 0.881, 0.6023, 0.369, 0.5947, 0.3571, 0.6023, 0.3571, 0.6023, 0.8929, 0.5947, 0.8929, 0.5644, 0.3333, 0.572, 0.3333, 0.572, 0.9167, 0.5644, 0.9167, 0.572, 0.3333, 0.5795, 0.3333, 0.5795, 0.9167, 0.572, 0.9167, 0.5795, 0.3333, 0.5871, 0.3333, 0.5871, 0.9167, 0.5795, 0.9167, 0.5871, 0.3333, 0.5947, 0.3333, 0.5947, 0.9167, 0.5871, 0.9167, 0.5947, 0.3333, 0.6023, 0.3333, 0.6023, 0.9167, 0.5947, 0.9167, 0.6023, 0.3333, 0.6098, 0.3333, 0.6098, 0.9167, 0.6023, 0.9167, 0.6098, 0.3333, 0.6174, 0.3333, 0.6174, 0.9167, 0.6098, 0.9167, 0.625, 0.9286, 0.6174, 0.9167, 0.6174, 0.3333, 0.625, 0.3333, 0.5644, 0.3214, 0.5644, 0.9286, 0.572, 0.9286, 0.572, 0.3214, 0.5644, 0.2976, 0.5644, 0.9524, 0.572, 0.9524, 0.572, 0.2976, 0.572, 0.2976, 0.572, 0.9524, 0.5795, 0.9524, 0.5795, 0.2976, 0.5795, 0.2976, 0.5795, 0.9524, 0.5871, 0.9524, 0.5871, 0.2976, 0.5871, 0.2976, 0.5871, 0.9524, 0.5947, 0.9524, 0.5947, 0.2976, 0.5947, 0.2976, 0.5947, 0.9524, 0.6023, 0.9524, 0.6023, 0.2976, 0.6023, 0.2976, 0.6023, 0.9524, 0.6098, 0.9524, 0.6098, 0.2976, 0.6098, 0.2976, 0.6098, 0.9524, 0.6174, 0.9524, 0.6174, 0.2976, 0.0, 0.0, 0.0, 0.0, 0.0, 0.0, 0.0, 0.0, 0.0, 0.0, 0.0, 0.0, 0.0, 0.0, 0.0, 0.0, 0.6098, 0.3095, 0.0, 0.0, 0.6174, 0.9405, 0.6098, 0.9405, 0.6023, 0.3095, 0.6098, 0.3095, 0.6098, 0.9405, 0.6023, 0.9405, 0.5947, 0.3095, 0.6023, 0.3095, 0.6023, 0.9405, 0.5947, 0.9405, 0.5871, 0.3095, 0.5947, 0.3095, 0.5947, 0.9405, 0.5871, 0.9405, 0.5795, 0.3095, 0.5871, 0.3095, 0.5871, 0.9405, 0.5795, 0.9405, 0.572, 0.3095, 0.5795, 0.3095, 0.5795, 0.9405, 0.572, 0.9405, 0.5644, 0.3095, 0.572, 0.3095, 0.572, 0.9405, 0.5644, 0.9405, 0.572, 0.3214, 0.572, 0.9286, 0.5795, 0.9286, 0.5795, 0.3214, 0.5795, 0.3214, 0.5795, 0.9286, 0.5871, 0.9286, 0.5871, 0.3214, 0.5871, 0.3214, 0.5871, 0.9286, 0.5947, 0.9286, 0.5947, 0.3214, 0.5947, 0.3214, 0.5947, 0.9286, 0.6023, 0.9286, 0.6023, 0.3214, 0.6023, 0.3214, 0.6023, 0.9286, 0.6098, 0.9286, 0.6098, 0.3214, 0.6098, 0.3214, 0.6098, 0.9286, 0.6174, 0.9286, 0.6174, 0.3214, 0.0, 0.0, 0.0, 0.0, 0.0, 0.0, 0.0, 0.0, 0.375, 0.369, 0.3801, 0.369, 0.3801, 0.375, 0.375, 0.375, 0.244, 0.5, 0.25, 0.5, 0.25, 0.75, 0.244, 0.75, 0.3801, 0.369, 0.4583, 0.369, 0.4583, 0.375, 0.3801, 0.375, 0.5341, 0.369, 0.5417, 0.369, 0.5417, 0.375, 0.5341, 0.375, 0.5417, 0.369, 0.5492, 0.369, 0.5492, 0.375, 0.5417, 0.375, 0.5492, 0.369, 0.5568, 0.369, 0.5568, 0.375, 0.5492, 0.375, 0.5568, 0.369, 0.5644, 0.369, 0.5644, 0.375, 0.5568, 0.375, 0.5644, 0.369, 0.572, 0.369, 0.572, 0.375, 0.5644, 0.375, 0.572, 0.369, 0.5795, 0.369, 0.5795, 0.375, 0.572, 0.375, 0.5795, 0.369, 0.5871, 0.369, 0.5871, 0.375, 0.5795, 0.375, 0.5871, 0.369, 0.5947, 0.369, 0.5947, 0.375, 0.5871, 0.375, 0.5947, 0.369, 0.6023, 0.369, 0.6023, 0.375, 0.5947, 0.375, 0.6023, 0.369, 0.6098, 0.369, 0.6098, 0.375, 0.6023, 0.375, 0.6098, 0.369, 0.6174, 0.369, 0.6174, 0.375, 0.6098, 0.375, 0.4583, 0.369, 0.4659, 0.369, 0.4659, 0.375, 0.4583, 0.375, 0.4659, 0.369, 0.4735, 0.369, 0.4735, 0.375, 0.4659, 0.375, 0.4735, 0.369, 0.4811, 0.369, 0.4811, 0.375, 0.4735, 0.375, 0.4811, 0.369, 0.4886, 0.369, 0.4886, 0.375, 0.4811, 0.375, 0.4886, 0.369, 0.4962, 0.369, 0.4962, 0.375, 0.4886, 0.375, 0.4962, 0.369, 0.5038, 0.369, 0.5038, 0.375, 0.4962, 0.375, 0.5038, 0.369, 0.5114, 0.369, 0.5114, 0.375, 0.5038, 0.375, 0.5114, 0.369, 0.5189, 0.369, 0.5189, 0.375, 0.5114, 0.375, 0.5189, 0.369, 0.5265, 0.369, 0.5265, 0.375, 0.5189, 0.375, 0.5265, 0.369, 0.5341, 0.369, 0.5341, 0.375, 0.5265, 0.375, 0.6174, 0.875, 0.625, 0.881, 0.6174, 0.881, 0.6023, 0.3452, 0.6023, 0.9048, 0.6098, 0.9048, 0.6098, 0.3452, 0.6023, 0.3571, 0.6098, 0.3571, 0.6098, 0.8929, 0.6023, 0.8929, 0.6098, 0.3571, 0.0, 0.0, 0.6174, 0.8929, 0.6098, 0.8929, 0.6023, 0.369, 0.6023, 0.881, 0.6098, 0.881, 0.6098, 0.369, 0.6098, 0.369, 0.6098, 0.881, 0.6174, 0.881, 0.6174, 0.369, 0.0, 0.0, 0.0, 0.0, 0.0, 0.0, 0.0, 0.0, 0.375, 0.9762, 0.3801, 0.9762, 0.3801, 0.9881, 0.375, 0.9881, 0.375, 0.2738, 0.375, 0.2619, 0.3801, 0.2619, 0.3801, 0.2738, 0.3801, 0.2619, 0.3801, 0.9881, 0.3801, 0.9762, 0.3801, 0.2738, 0.1369, 0.5, 0.1488, 0.5, 0.375, 0.9762, 0.1369, 0.75, 0.25, 0.5, 0.3801, 0.375, 0.3801, 0.875, 0.25, 0.75, 0.3801, 0.875, 0.3801, 0.375, 0.4583, 0.375, 0.4583, 0.875, 0.4583, 0.375, 0.4659, 0.375, 0.4659, 0.875, 0.4583, 0.875, 0.4659, 0.375, 0.4735, 0.375, 0.4735, 0.875, 0.4659, 0.875, 0.4735, 0.375, 0.4811, 0.375, 0.4811, 0.875, 0.4735, 0.875, 0.4811, 0.375, 0.4886, 0.375, 0.4886, 0.875, 0.4811, 0.875, 0.4886, 0.375, 0.4962, 0.375, 0.4962, 0.875, 0.4886, 0.875, 0.4962, 0.375, 0.5038, 0.375, 0.5038, 0.875, 0.4962, 0.875, 0.5038, 0.375, 0.5114, 0.375, 0.5114, 0.875, 0.5038, 0.875, 0.5114, 0.375, 0.5189, 0.375, 0.5189, 0.875, 0.5114, 0.875, 0.5189, 0.375, 0.5265, 0.375, 0.5265, 0.875, 0.5189, 0.875, 0.5265, 0.375, 0.5341, 0.375, 0.5341, 0.875, 0.5265, 0.875, 0.5341, 0.875, 0.5341, 0.375, 0.5417, 0.375, 0.5417, 0.875, 0.5417, 0.875, 0.5417, 0.375, 0.5492, 0.375, 0.5492, 0.875, 0.5492, 0.875, 0.5492, 0.375, 0.5568, 0.375, 0.5568, 0.875, 0.5568, 0.875, 0.5568, 0.375, 0.5644, 0.375, 0.5644, 0.875, 0.5644, 0.875, 0.5644, 0.375, 0.572, 0.375, 0.572, 0.875, 0.572, 0.875, 0.572, 0.375, 0.5795, 0.375, 0.5795, 0.875, 0.5795, 0.875, 0.5795, 0.375, 0.5871, 0.375, 0.5871, 0.875, 0.5871, 0.875, 0.5871, 0.375, 0.5947, 0.375, 0.5947, 0.875, 0.5947, 0.875, 0.5947, 0.375, 0.6023, 0.375, 0.6023, 0.875, 0.6023, 0.875, 0.6023, 0.375, 0.6098, 0.375, 0.6098, 0.875, 0.6098, 0.875, 0.6098, 0.375, 0.6174, 0.375, 0.6174, 0.875, 0.0, 0.0, 0.0, 0.0, 0.0, 0.0, 0.0, 0.0])
me_cube_002.update()

# ---- objects
ob_gate_half = bpy.data.objects.new('Gate_half', me_cube_002)

# ---- transforms, parenting, visibility, modifiers, constraints
ob_gate_half.location = (0.004508, 0.0, 0.001592)

# ---- collection membership
col_collection.objects.link(ob_gate_half)

# ---- scene / render settings (as saved in the file)
scene.frame_start = 1; scene.frame_end = 250; scene.frame_set(1)
scene.render.engine = 'BLENDER_EEVEE_NEXT'
scene.cycles.sampling_pattern = 'TABULATED_SOBOL'
scene.cycles.use_light_tree = False
scene.view_settings.view_transform = 'Filmic'
bpy.context.view_layer.update()

# ---- added for rendering (the .blend has no active camera and no usable light): camera, sun
cam_auto = bpy.data.cameras.new('AutoCamera')
cam_auto.lens = 50.0
cam_auto.sensor_width = 36.0
cam_auto.clip_end = 1000.0
ob_auto_camera = bpy.data.objects.new('AutoCamera', cam_auto)
scene.collection.objects.link(ob_auto_camera)
ob_auto_camera.location = (2.26282, -2.32967, 2.55318)
ob_auto_camera.rotation_euler = (1.09748, -7.21219e-08, 0.694738)
scene.camera = ob_auto_camera
light_auto_sun = bpy.data.lights.new('AutoSun', 'SUN')
light_auto_sun.energy = 3.0
light_auto_sun.angle = 0.0523599
ob_auto_sun = bpy.data.objects.new('AutoSun', light_auto_sun)
scene.collection.objects.link(ob_auto_sun)
ob_auto_sun.rotation_euler = (0.872665, 0.174533, 0.523599)
bpy.context.view_layer.update()
